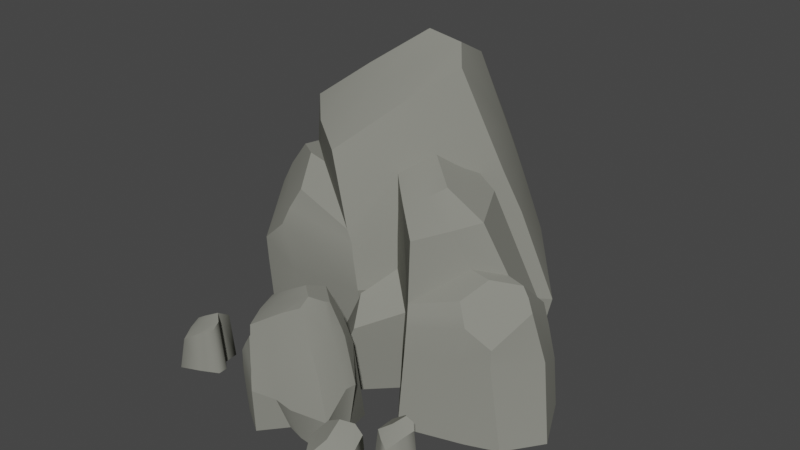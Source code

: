 # Source: Resource_Rock_1.blend  (saved by Blender 3.0.42; exported with 4.5.12 LTS)
import bpy
from mathutils import Matrix  # noqa: F401  (used for matrix-valued properties, if any)

bpy.ops.wm.read_factory_settings(use_empty=True)
scene = bpy.context.scene
scene.name = 'Scene'

# ---- collections
col_collection = bpy.data.collections.new('Collection'); scene.collection.children.link(col_collection)

# ---- materials (node trees are filled in below, after node groups)
mat_stone = bpy.data.materials.new('Stone')
mat_stone.alpha_threshold = 0.0
mat_stone.use_transparent_shadow = False
mat_stone.diffuse_color = (0.2444, 0.2462, 0.2155, 1.0)
mat_stone.roughness = 0.5

# ---- material node trees

# ---- world
world_world = bpy.data.worlds.new('World'); scene.world = world_world
world_world.use_nodes = True; world_world.node_tree.nodes.clear()
_N = world_world.node_tree.nodes; _L = world_world.node_tree.links
n0 = _N.new('ShaderNodeOutputWorld'); n0.name = 'World Output'; n0.location = (300, 300)
n1 = _N.new('ShaderNodeBackground'); n1.name = 'Background'; n1.location = (10, 300)
n1.inputs[0].default_value = (0.05088, 0.05088, 0.05088, 1.0)
_L.new(n1.outputs[0], n0.inputs[0])
n0.is_active_output = True
world_world.color = (0.05088, 0.05088, 0.05088)
world_world.use_sun_shadow = False
world_world.sun_shadow_jitter_overblur = 0.0

# ---- meshes
me_cube_008 = bpy.data.meshes.new('Cube.008')
me_cube_008.from_pydata([(0.154, -0.1549, -0.00322), (0.1507, -0.1219, 0.3115), (0.01413, 0.008356, -0.00322), (0.04021, -0.01972, 0.3649), (0.2451, 0.1174, -0.00322), (0.1701, 0.06106, 0.3331), (0.07096, 0.08701, -0.00322), (0.2868, -0.003597, -0.00322), (0.2132, -0.02608, 0.3251), (0.1446, -0.0168, -0.00322), (0.09418, -0.0715, 0.3393), (0.1935, 0.1423, -0.00322), (0.1429, -0.02408, 0.3608), (0.1803, 0.04374, -0.00322), (0.1549, -0.1316, 0.2114), (0.0291, -0.0112, 0.297), (0.2443, 0.08809, 0.1546), (0.2539, -0.01419, 0.2447), (0.04095, 0.07004, 0.2275), (0.1753, 0.09015, 0.2368), (0.1054, -0.07926, 0.2824), (0.07799, 0.1302, -0.00322), (0.1012, 0.1704, -0.00322), (0.09189, 0.1042, 0.2844), (0.05921, 0.1035, 0.2562), (0.06161, 0.05999, 0.3448), (0.1094, 0.07814, 0.3589), (0.0856, 0.02113, 0.3858), (0.0568, 0.03856, 0.3565), (0.04961, 0.005991, 0.3781), (0.2282, -0.1005, 0.2299), (0.2795, -0.01125, 0.2351), (0.3118, 0.05498, -0.00322), (0.3572, -0.04013, -0.00322), (0.3286, -0.01506, 0.1206), (0.3013, 0.05829, 0.07985), (-0.02818, 0.02113, 0.03386), (0.2487, 0.1047, 0.0787), (0.0176, 0.09982, 0.0983), (0.1875, 0.1248, 0.1111), (0.1037, -0.08072, 0.105), (0.1562, -0.1417, 0.1278), (0.09172, 0.1429, 0.1742), (0.0477, 0.1303, 0.08933), (0.249, -0.1156, 0.1981), (0.1558, -0.1362, 0.172), (0.06344, 0.109, 0.207), (0.3036, -0.01991, 0.2002), (-0.0009571, 0.02001, 0.1715), (0.2477, 0.09615, 0.1192), (0.02955, 0.08954, 0.1705), (0.1817, 0.1083, 0.1779), (0.1109, -0.08439, 0.1565), (0.0912, 0.1232, 0.2323), (0.2892, 0.05336, 0.1399), (0.3122, -0.1028, -0.00322), (0.2596, -0.1233, -0.00322), (0.242, -0.1168, 0.1373), (0.2879, -0.102, 0.1385), (0.1854, -0.07099, 0.3189), (0.1245, -0.05238, 0.3476), (0.2425, -0.04833, 0.248), (0.2078, -0.04696, 0.2529), (0.2868, -0.09914, 0.1666), (-0.02878, -0.03997, -0.00322), (0.03341, -0.126, -0.00322), (-0.05962, -0.05938, 0.03353), (0.03728, -0.145, 0.09119), (-0.01978, -0.02058, 0.1624), (0.05065, -0.1388, 0.1287), (0.07199, -0.05068, 0.3492), (0.08011, -0.005145, -0.00322), (0.06664, -0.0456, 0.3017), (0.05092, -0.03621, 0.2127), (0.001396, -0.08167, -0.00322), (-0.01544, -0.1029, 0.06323), (0.02423, -0.08672, 0.1773), (0.2386, -0.1078, 0.2144), (0.1554, -0.1338, 0.1923), (0.06126, 0.1062, 0.2323), (0.2915, -0.01391, 0.2195), (0.0121, 0.005023, 0.2403), (0.2446, 0.09054, 0.1458), (0.03422, 0.08019, 0.2002), (0.1785, 0.09924, 0.2083), (0.1083, -0.0807, 0.2254), (0.09156, 0.1133, 0.2589), (0.2644, -0.0719, 0.2097), (0.05934, -0.04111, 0.2598), (0.2782, 0.05238, 0.1766), (-0.2093, 0.1253, 0.248), (0.1027, 0.02706, 0.3538), (-0.1684, -0.05921, 0.2718), (0.005331, 0.2522, 0.3841), (0.06497, -0.02454, 0.3021), (-0.09813, 0.2106, 0.3004), (0.1172, 0.1974, 0.3407), (-0.1639, 0.1865, 0.2147), (0.1563, 0.1048, 0.3471), (-0.2271, 0.01488, 0.284), (0.07263, 0.2406, 0.355), (0.01387, -0.09913, 0.2526), (-0.1222, -0.0981, 0.2727), (0.1394, 0.04286, 0.139), (0.1292, 0.03838, 0.2524), (0.08497, 0.02218, 0.4042), (0.04283, 0.1865, -0.006228), (0.1275, 0.09009, -0.007608), (0.05448, 0.01522, 0.4805), (-0.1844, -0.0964, 0.1967), (-0.1105, -0.02568, 0.3332), (-0.1437, -0.02259, 0.3385), (-0.02504, 0.002623, 0.4768), (-0.09848, -0.04358, 0.4142), (-0.177, -0.1004, 0.1583), (-0.1045, -0.1079, 0.1655), (-0.106, -0.08837, -0.007903), (-0.184, -0.08034, -0.00708), (-0.2203, 0.123, 0.1856), (0.01011, 0.2633, 0.3527), (0.07644, -0.02296, 0.2267), (-0.09669, 0.2202, 0.2643), (0.1315, 0.213, 0.2811), (-0.1655, 0.193, 0.1786), (0.1818, 0.1241, 0.2757), (-0.2387, 0.003624, 0.2497), (0.08246, 0.2457, 0.3258), (0.01764, -0.1006, 0.2263), (-0.1291, -0.1105, 0.2445), (0.1212, 0.271, 0.1851), (0.01955, 0.2855, 0.2854), (0.02672, -0.1014, 0.1727), (0.09367, -0.009912, 0.1643), (-0.09339, 0.2398, 0.1878), (0.1543, 0.2304, 0.1946), (-0.1614, 0.2054, 0.1324), (0.2343, 0.1508, 0.1204), (-0.224, 0.1315, 0.1119), (-0.256, 0.01417, 0.1426), (-0.2617, -0.008685, -0.005818), (-0.2109, 0.1297, -0.005514), (-0.2079, 0.02904, 0.3202), (-0.1093, -0.08389, 0.3038), (0.06475, 0.1071, 0.5396), (0.06339, 0.1629, 0.5102), (-0.0001197, 0.1098, 0.5486), (-0.03654, 0.1898, 0.5103), (0.0491, 0.1876, 0.4944), (0.06716, 0.2306, 0.384), (0.0006367, 0.2409, 0.4156), (0.03199, 0.3274, -0.005384), (0.1071, 0.2541, -0.005562), (0.05362, -0.02404, 0.3689), (-0.09941, 0.2012, 0.3349), (0.1061, 0.1867, 0.3828), (-0.1782, 0.03209, 0.3336), (-0.1635, 0.1801, 0.2349), (0.1324, 0.0889, 0.4155), (0.005263, -0.0999, 0.2752), (-0.02923, 0.1439, -0.00664), (-0.06184, 0.03499, 0.4975), (-0.07219, 0.2725, -0.005384), (0.03428, -0.01371, 0.4605), (0.04532, 0.06625, -0.007743), (-0.1535, 0.01361, 0.4293), (-0.1506, 0.05793, -0.006646), (0.1084, 0.2237, -0.005854), (-0.1161, 0.1497, 0.4608), (-0.1467, 0.2236, -0.005399), (0.09267, 0.07214, 0.5132), (0.215, 0.1282, -0.007032), (-0.02927, -0.09251, 0.3974), (0.04374, -0.09391, -0.008088), (-0.008033, -0.3046, -0.001823), (-0.03496, -0.2777, 0.1692), (0.0975, -0.2763, -0.001897), (0.04831, -0.2522, 0.2185), (-0.004639, -0.1552, -0.002444), (-0.004912, -0.1759, 0.2004), (0.09152, -0.2222, -0.002167), (-0.04498, -0.2206, -0.002216), (-0.05223, -0.2124, 0.1854), (0.02673, -0.2637, -0.002), (0.006658, -0.2667, 0.1961), (0.03843, -0.1577, -0.002453), (-0.01404, -0.2263, 0.2124), (0.01967, -0.222, -0.002216), (-0.02371, -0.2923, 0.1128), (0.06606, -0.2573, 0.1776), (-0.0201, -0.162, 0.1099), (-0.05929, -0.2038, 0.1478), (0.08209, -0.2204, 0.1665), (0.01201, -0.1671, 0.1511), (0.01052, -0.2762, 0.1565), (0.1008, -0.2097, -0.0022), (0.0947, -0.1649, -0.002389), (0.05919, -0.176, 0.1829), (0.07994, -0.1967, 0.1687), (0.06261, -0.2031, 0.2121), (0.03364, -0.1808, 0.2194), (0.02618, -0.216, 0.2336), (0.06125, -0.2145, 0.2179), (0.04763, -0.2332, 0.2297), (-0.06014, -0.2594, 0.1284), (-0.07107, -0.1976, 0.1423), (-0.055, -0.173, -0.002388), (-0.1027, -0.2054, -0.002128), (-0.09591, -0.1967, 0.06475), (-0.05886, -0.1664, 0.05343), (0.1122, -0.2703, 0.05033), (-0.0146, -0.1564, 0.06367), (0.1107, -0.224, 0.08694), (0.02217, -0.1607, 0.0889), (0.0259, -0.2899, 0.06501), (-0.01568, -0.301, 0.06788), (0.07768, -0.1703, 0.1305), (0.111, -0.2032, 0.08473), (-0.07188, -0.2656, 0.1015), (-0.01906, -0.2972, 0.09075), (0.08947, -0.1975, 0.145), (-0.08984, -0.2002, 0.1117), (0.09063, -0.2623, 0.1173), (-0.01876, -0.1586, 0.08491), (0.09814, -0.2212, 0.1245), (0.01676, -0.164, 0.1222), (0.01781, -0.2874, 0.09123), (0.06829, -0.1731, 0.1581), (-0.05786, -0.1683, 0.08724), (-0.08274, -0.252, -0.001979), (-0.05502, -0.2739, -0.001923), (-0.06028, -0.2753, 0.06641), (-0.08569, -0.255, 0.06576), (-0.04693, -0.2446, 0.1775), (-0.009538, -0.2464, 0.2033), (-0.05912, -0.2298, 0.1471), (-0.0478, -0.2396, 0.1438), (-0.08872, -0.2497, 0.08283), (0.02087, -0.2619, 0.2046), (0.0588, -0.2727, -0.001954), (0.05686, -0.2229, -0.002218), (0.03294, -0.2678, 0.1725), (0.04989, -0.2798, 0.1036), (0.05206, -0.2858, 0.0551), (-0.06738, -0.2622, 0.1142), (-0.02034, -0.2949, 0.1025), (0.08454, -0.1958, 0.1571), (-0.08232, -0.1983, 0.1267), (0.07808, -0.2596, 0.1488), (-0.01904, -0.1603, 0.101), (0.08882, -0.2209, 0.1493), (0.01431, -0.1656, 0.1372), (0.01403, -0.2817, 0.1254), (0.0637, -0.1745, 0.1706), (-0.07626, -0.2387, 0.1168), (0.03991, -0.272, 0.1504), (-0.05119, -0.1684, 0.1148), (0.2131, -0.2526, 0.04041), (0.235, -0.2135, 0.06372), (0.1844, -0.2034, 0.05521), (0.1814, -0.2328, 0.05202), (0.2249, -0.2336, 0.05373), (0.202, -0.2239, 0.06671), (0.201, -0.1917, 0.06385), (0.2132, -0.2059, 0.0762), (0.2276, -0.2059, 0.07115), (0.1959, -0.2436, 0.04678), (0.2112, -0.2306, 0.06031), (0.2284, -0.2267, 0.05775), (0.2388, -0.2103, -0.001774), (0.2319, -0.2269, -0.001774), (0.2157, -0.2603, -0.001774), (0.1948, -0.2495, -0.001774), (0.2119, -0.2317, -0.001774), (0.2282, -0.2356, -0.001774), (0.1791, -0.202, -0.001774), (0.1772, -0.2368, -0.001774), (0.2005, -0.2234, -0.001774), (0.1979, -0.1864, -0.001774), (0.2296, -0.2007, -0.001774), (0.2126, -0.2006, -0.001774), (0.212, -0.3539, 0.04662), (0.1995, -0.2867, 0.08221), (0.1302, -0.3242, 0.06922), (0.1554, -0.3615, 0.06435), (0.2072, -0.3201, 0.06696), (0.1709, -0.3311, 0.08678), (0.1384, -0.2942, 0.08241), (0.1665, -0.299, 0.1013), (0.1834, -0.2849, 0.09356), (0.1829, -0.36, 0.05635), (0.1883, -0.3299, 0.07701), (0.2047, -0.3086, 0.0731), (0.2009, -0.2792, -0.01777), (0.209, -0.3053, -0.01777), (0.2225, -0.3604, -0.01777), (0.1875, -0.3681, -0.01777), (0.1901, -0.3306, -0.01777), (0.213, -0.3192, -0.01777), (0.1226, -0.3276, -0.01777), (0.1543, -0.3704, -0.01777), (0.1687, -0.3319, -0.01777), (0.1295, -0.291, -0.01777), (0.1807, -0.2768, -0.01777), (0.1606, -0.2934, -0.01777), (-0.2388, -0.2481, 0.04368), (-0.1852, -0.2281, 0.07345), (-0.226, -0.1764, 0.06258), (-0.2532, -0.2025, 0.05851), (-0.2116, -0.2392, 0.06069), (-0.2259, -0.2109, 0.07728), (-0.2002, -0.1788, 0.07362), (-0.2001, -0.2027, 0.08939), (-0.186, -0.2146, 0.08295), (-0.248, -0.225, 0.05182), (-0.2224, -0.2251, 0.0691), (-0.2025, -0.2355, 0.06583), (-0.1788, -0.2282, -0.0102), (-0.1992, -0.2386, -0.0102), (-0.2426, -0.2577, -0.0102), (-0.254, -0.2299, -0.0102), (-0.2227, -0.2267, -0.0102), (-0.21, -0.244, -0.0102), (-0.23, -0.1707, -0.0102), (-0.2607, -0.2029, -0.0102), (-0.2269, -0.2092, -0.0102), (-0.1988, -0.171, -0.0102), (-0.1797, -0.2112, -0.0102), (-0.1963, -0.197, -0.0102)], [], [(72, 70, 3, 15), (19, 5, 16), (62, 59, 1, 14), (13, 11, 4, 7), (60, 10, 1, 59), (5, 12, 8), (9, 13, 7, 0), (16, 5, 8, 17), (23, 26, 5, 19), (15, 3, 29, 28, 18), (27, 29, 60, 12), (14, 1, 10, 20), (89, 31, 80), (78, 14, 20, 85), (81, 15, 18, 83), (63, 44, 57, 58), (78, 77, 30, 14), (84, 19, 16, 82), (86, 23, 19, 84), (26, 27, 12, 5), (88, 72, 15, 81), (42, 22, 21, 43), (27, 28, 29), (27, 26, 25, 28), (18, 28, 25, 24), (25, 26, 23, 24), (78, 45, 44, 77), (17, 62, 61, 31), (4, 32, 33, 7), (33, 34, 58, 55), (87, 61, 30, 77), (83, 18, 24, 79), (41, 57, 44, 45), (49, 82, 89, 54), (6, 38, 43, 21), (53, 42, 43, 46), (36, 2, 64, 66), (22, 42, 39, 11), (11, 39, 37, 4), (2, 36, 38, 6), (0, 41, 40, 9), (32, 35, 34, 33), (86, 53, 46, 79), (38, 50, 46, 43), (0, 56, 57, 41), (48, 36, 66, 68), (42, 53, 51, 39), (39, 51, 49, 37), (36, 48, 50, 38), (41, 45, 52, 40), (35, 54, 47, 34), (80, 31, 61, 87), (55, 58, 57, 56), (4, 37, 35, 32), (12, 60, 59, 8), (17, 8, 59, 62), (34, 47, 63, 58), (74, 75, 66, 64), (75, 76, 68, 66), (71, 9, 65, 74), (9, 40, 67, 65), (73, 48, 68, 76), (40, 52, 69, 67), (52, 73, 76, 69), (2, 71, 74, 64), (67, 69, 76, 75), (65, 67, 75, 74), (85, 20, 72, 88), (20, 10, 70, 72), (60, 29, 3, 70, 10), (30, 61, 62, 14), (52, 85, 88, 73), (47, 80, 87, 63), (37, 49, 54, 35), (23, 86, 79, 24), (50, 83, 79, 46), (63, 87, 77, 44), (73, 88, 81, 48), (53, 86, 84, 51), (51, 84, 82, 49), (48, 81, 83, 50), (45, 78, 85, 52), (54, 89, 80, 47), (7, 33, 55, 56, 0), (31, 89, 82, 16, 17), (127, 120, 94, 101), (149, 148, 100, 93), (119, 121, 95, 93), (125, 109, 92, 99), (122, 126, 100, 96), (94, 91, 105, 152), (135, 137, 118, 123), (118, 125, 99, 90), (160, 164, 113, 112), (123, 118, 90, 97), (142, 158, 110, 111), (117, 116, 115, 114), (131, 132, 120, 127), (93, 95, 153, 149), (99, 92, 111, 141), (136, 134, 122, 124), (93, 100, 126, 119), (120, 104, 91, 94), (137, 138, 125, 118), (172, 163, 132, 131), (107, 103, 132, 163), (150, 161, 133, 130), (172, 131, 115, 116), (170, 166, 134, 136), (101, 158, 142, 102), (130, 133, 121, 119), (121, 123, 97, 95), (96, 100, 148, 154), (119, 126, 129, 130), (134, 129, 126, 122), (91, 98, 157, 105), (149, 153, 167, 146), (112, 162, 108, 169, 143), (146, 167, 160, 145), (107, 170, 136, 103), (155, 110, 113, 164), (104, 124, 98, 91), (141, 155, 156, 97, 90), (131, 127, 128, 115), (98, 96, 154, 157), (154, 148, 147, 144), (155, 141, 111, 110), (145, 144, 147, 146), (147, 148, 149, 146), (101, 102, 128, 127), (145, 143, 144), (139, 117, 114, 138), (166, 151, 129, 134), (112, 113, 171, 162), (109, 128, 102, 92), (152, 105, 108, 162), (170, 107, 106, 166), (92, 102, 142, 111), (159, 165, 168, 161), (153, 156, 167), (103, 136, 124, 104), (132, 103, 104, 120), (158, 152, 162, 171), (130, 129, 151, 150), (163, 172, 165, 159), (105, 157, 169, 108), (110, 158, 171, 113), (140, 139, 138, 137), (165, 172, 116, 117, 139), (138, 114, 109, 125), (124, 122, 96, 98), (168, 140, 137, 135), (167, 164, 160), (90, 99, 141), (168, 165, 139, 140), (161, 168, 135, 133), (101, 94, 152, 158), (95, 97, 156, 153), (157, 154, 144, 143, 169), (156, 155, 164, 167), (107, 163, 159, 106), (145, 160, 112, 143), (109, 114, 115, 128), (166, 106, 159, 161, 150, 151), (133, 135, 123, 121), (240, 188, 176, 237), (192, 189, 178), (235, 187, 174, 232), (186, 180, 177, 184), (233, 232, 174, 183), (178, 181, 185), (182, 173, 180, 186), (189, 190, 181, 178), (238, 182, 186, 239), (196, 192, 178, 199), (188, 191, 201, 202, 176), (200, 185, 233, 202), (187, 193, 183, 174), (255, 246, 204), (179, 239, 186, 184, 195, 194), (244, 251, 193, 187), (247, 249, 191, 188), (236, 231, 230, 217), (244, 187, 203, 243), (250, 248, 189, 192), (252, 250, 192, 196), (199, 178, 185, 200), (254, 247, 188, 240), (215, 216, 194, 195), (200, 202, 201), (200, 201, 198, 199), (191, 197, 198, 201), (198, 197, 196, 199), (244, 243, 217, 218), (190, 204, 234, 235), (177, 180, 206, 205), (206, 228, 231, 207), (253, 243, 203, 234), (249, 245, 197, 191), (214, 218, 217, 230), (222, 227, 255, 248), (179, 194, 216, 211), (226, 219, 216, 215), (238, 242, 213, 182), (195, 184, 212, 215), (184, 177, 210, 212), (175, 179, 211, 209), (173, 182, 213, 214), (205, 206, 207, 208), (252, 245, 219, 226), (211, 216, 219, 223), (173, 214, 230, 229), (215, 212, 224, 226), (212, 210, 222, 224), (209, 211, 223, 221), (214, 213, 225, 218), (208, 207, 220, 227), (246, 253, 234, 204), (228, 229, 230, 231), (177, 205, 208, 210), (185, 181, 232, 233), (190, 235, 232, 181), (207, 231, 236, 220), (213, 242, 241, 225), (242, 209, 221, 241), (251, 254, 240, 193), (175, 238, 239, 179), (193, 240, 237, 183), (233, 183, 237, 176, 202), (203, 187, 235, 234), (225, 241, 254, 251), (220, 236, 253, 246), (210, 208, 227, 222), (196, 197, 245, 252), (223, 219, 245, 249), (236, 217, 243, 253), (241, 221, 247, 254), (226, 224, 250, 252), (224, 222, 248, 250), (221, 223, 249, 247), (218, 225, 251, 244), (227, 220, 246, 255), (180, 173, 229, 228, 206), (204, 190, 189, 248, 255), (238, 175, 209, 242), (13, 6, 21, 22, 11), (9, 71, 2, 6, 13), (266, 265, 256, 260), (258, 259, 261), (263, 261, 266, 264), (262, 258, 261, 263), (261, 259, 265, 266), (266, 260, 267, 257, 264), (272, 273, 270, 271), (274, 276, 275), (279, 278, 272, 276), (277, 279, 276, 274), (276, 272, 271, 275), (272, 278, 268, 269, 273), (258, 274, 275, 259), (257, 268, 278, 264), (260, 273, 269, 267), (264, 278, 279, 263), (256, 270, 273, 260), (267, 269, 268, 257), (263, 279, 277, 262), (265, 271, 270, 256), (262, 277, 274, 258), (259, 275, 271, 265), (290, 289, 280, 284), (282, 283, 285), (287, 285, 290, 288), (286, 282, 285, 287), (285, 283, 289, 290), (290, 284, 291, 281, 288), (296, 297, 294, 295), (298, 300, 299), (303, 302, 296, 300), (301, 303, 300, 298), (300, 296, 295, 299), (296, 302, 292, 293, 297), (282, 298, 299, 283), (281, 292, 302, 288), (284, 297, 293, 291), (288, 302, 303, 287), (280, 294, 297, 284), (291, 293, 292, 281), (287, 303, 301, 286), (289, 295, 294, 280), (286, 301, 298, 282), (283, 299, 295, 289), (314, 313, 304, 308), (306, 307, 309), (311, 309, 314, 312), (310, 306, 309, 311), (309, 307, 313, 314), (314, 308, 315, 305, 312), (320, 321, 318, 319), (322, 324, 323), (327, 326, 320, 324), (325, 327, 324, 322), (324, 320, 319, 323), (320, 326, 316, 317, 321), (306, 322, 323, 307), (305, 316, 326, 312), (308, 321, 317, 315), (312, 326, 327, 311), (304, 318, 321, 308), (315, 317, 316, 305), (311, 327, 325, 310), (313, 319, 318, 304), (310, 325, 322, 306), (307, 323, 319, 313)])
me_cube_008.polygons.foreach_set('use_smooth', [True] * 313)
_k = set([(0, 9), (0, 41), (0, 56), (1, 10), (1, 14), (1, 59), (2, 6), (2, 64), (2, 71), (3, 15), (3, 29), (3, 70), (4, 11), (4, 32), (4, 37), (5, 8), (5, 16), (5, 26), (8, 12), (8, 17), (8, 59), (9, 13), (9, 40), (9, 65), (9, 71), (10, 70), (11, 13), (12, 27), (12, 60), (14, 30), (14, 62), (14, 78), (15, 81), (16, 17), (16, 82), (17, 31), (17, 62), (21, 22), (21, 43), (22, 42), (23, 24), (23, 26), (23, 86), (24, 25), (24, 79), (25, 26), (25, 28), (26, 27), (27, 29), (28, 29), (30, 61), (30, 77), (31, 61), (31, 80), (31, 89), (32, 33), (32, 35), (33, 34), (33, 55), (34, 47), (35, 54), (36, 38), (36, 66), (37, 49), (38, 43), (38, 50), (40, 41), (40, 52), (41, 45), (42, 53), (44, 63), (44, 77), (45, 78), (46, 79), (47, 63), (47, 80), (48, 68), (48, 73), (48, 81), (49, 82), (50, 83), (52, 69), (52, 73), (53, 86), (54, 89), (55, 56), (55, 58), (58, 63), (61, 62), (64, 66), (64, 74), (65, 67), (65, 74), (66, 68), (66, 75), (67, 69), (67, 75), (68, 76), (69, 76), (73, 76), (79, 83), (82, 89), (90, 97), (90, 118), (90, 141), (93, 119), (93, 149), (97, 123), (97, 156), (98, 124), (98, 157), (99, 125), (99, 141), (100, 126), (100, 148), (101, 127), (101, 158), (102, 128), (102, 142), (103, 132), (103, 136), (106, 159), (106, 166), (107, 163), (107, 170), (108, 162), (108, 169), (109, 114), (109, 125), (109, 128), (110, 111), (110, 155), (110, 158), (111, 141), (111, 142), (113, 164), (113, 171), (114, 117), (116, 117), (116, 172), (117, 139), (118, 137), (119, 130), (123, 135), (124, 136), (125, 138), (126, 129), (127, 131), (129, 134), (129, 151), (130, 150), (131, 132), (131, 172), (132, 163), (134, 136), (135, 168), (136, 170), (137, 140), (138, 139), (139, 140), (140, 168), (141, 155), (142, 158), (143, 144), (143, 145), (143, 169), (144, 147), (145, 146), (145, 160), (146, 147), (146, 149), (146, 167), (147, 148), (150, 151), (150, 161), (151, 166), (155, 156), (155, 164), (156, 167), (157, 169), (158, 171), (159, 161), (159, 163), (159, 165), (160, 164), (161, 168), (162, 171), (163, 172), (164, 167), (165, 168), (165, 172), (166, 170), (173, 180), (173, 182), (173, 214), (173, 229), (174, 183), (174, 187), (174, 232), (175, 179), (175, 209), (175, 238), (176, 188), (176, 202), (176, 237), (177, 180), (177, 184), (177, 205), (177, 210), (178, 181), (178, 189), (178, 199), (179, 194), (179, 239), (180, 186), (181, 185), (181, 190), (181, 232), (182, 186), (182, 213), (182, 238), (183, 237), (184, 186), (184, 195), (185, 200), (186, 239), (187, 203), (187, 235), (187, 244), (188, 247), (189, 190), (189, 248), (190, 204), (190, 235), (194, 195), (194, 216), (195, 215), (196, 199), (196, 252), (197, 198), (197, 245), (198, 199), (198, 201), (199, 200), (200, 202), (201, 202), (203, 234), (203, 243), (204, 234), (204, 246), (204, 255), (205, 206), (205, 208), (206, 207), (206, 228), (207, 220), (208, 227), (209, 211), (209, 221), (209, 242), (210, 222), (211, 216), (213, 214), (213, 242), (214, 218), (215, 226), (216, 219), (217, 236), (217, 243), (218, 244), (219, 245), (220, 236), (220, 246), (221, 247), (222, 248), (226, 252), (227, 255), (228, 229), (228, 231), (231, 236), (234, 235), (248, 255), (256, 260), (256, 265), (257, 264), (257, 267), (258, 259), (258, 262), (259, 261), (259, 265), (259, 275), (260, 267), (261, 263), (262, 263), (263, 264), (263, 279), (268, 269), (268, 278), (269, 273), (270, 271), (270, 273), (271, 275), (274, 275), (274, 277), (275, 276), (276, 279), (277, 279), (278, 279), (280, 284), (280, 289), (281, 288), (281, 291), (282, 283), (282, 286), (283, 285), (283, 289), (283, 299), (284, 291), (285, 287), (286, 287), (287, 288), (287, 303), (292, 293), (292, 302), (293, 297), (294, 295), (294, 297), (295, 299), (298, 299), (298, 301), (299, 300), (300, 303), (301, 303), (302, 303), (304, 308), (304, 313), (305, 312), (305, 315), (306, 307), (306, 310), (307, 309), (307, 313), (307, 323), (308, 315), (309, 311), (310, 311), (311, 312), (311, 327), (316, 317), (316, 326), (317, 321), (318, 319), (318, 321), (319, 323), (322, 323), (322, 325), (323, 324), (324, 327), (325, 327), (326, 327)])
me_cube_008.attributes.new('sharp_edge', 'BOOLEAN', 'EDGE').data.foreach_set('value', [ (min(e.vertices), max(e.vertices)) in _k for e in me_cube_008.edges])
_uv = me_cube_008.uv_layers.new(name='UVMap')
_uv.uv.foreach_set('vector', [0.7003, 0.6471, 0.6805, 0.6593, 0.666, 0.6469, 0.6916, 0.6285, 0.114, 0.5601, 0.0925, 0.5947, 0.1049, 0.5209, 0.726, 0.7172, 0.7016, 0.7046, 0.7133, 0.6855, 0.7542, 0.6834, 0.1547, 0.4484, 0.1538, 0.4863, 0.1335, 0.481, 0.1102, 0.4413, 0.6831, 0.6818, 0.6901, 0.6684, 0.7133, 0.6855, 0.7016, 0.7046, 0.0925, 0.5947, 0.06762, 0.6174, 0.05474, 0.5823, 0.3167, 0.8089, 0.2918, 0.8084, 0.2879, 0.7563, 0.3395, 0.7788, 0.1049, 0.5209, 0.0925, 0.5947, 0.05474, 0.5823, 0.05965, 0.5422, 0.1364, 0.5951, 0.112, 0.6156, 0.0925, 0.5947, 0.114, 0.5601, 0.6916, 0.6285, 0.666, 0.6469, 0.6545, 0.6489, 0.6504, 0.6332, 0.6955, 0.5916, 0.6486, 0.6648, 0.6545, 0.6489, 0.6831, 0.6818, 0.6713, 0.6909, 0.7542, 0.6834, 0.7133, 0.6855, 0.6901, 0.6684, 0.7179, 0.6613, 0.08407, 0.5172, 0.05632, 0.5307, 0.05574, 0.5225, 0.761, 0.682, 0.7542, 0.6834, 0.7179, 0.6613, 0.7416, 0.6579, 0.7118, 0.6119, 0.6916, 0.6285, 0.6955, 0.5916, 0.7035, 0.5839, 0.7687, 0.7343, 0.7622, 0.7192, 0.7818, 0.7136, 0.7785, 0.7356, 0.761, 0.682, 0.7557, 0.7171, 0.7491, 0.7153, 0.7542, 0.6834, 0.1194, 0.5503, 0.114, 0.5601, 0.1049, 0.5209, 0.1068, 0.5184, 0.1428, 0.5864, 0.1364, 0.5951, 0.114, 0.5601, 0.1194, 0.5503, 0.112, 0.6156, 0.1005, 0.6373, 0.06762, 0.6174, 0.0925, 0.5947, 0.7177, 0.6376, 0.7003, 0.6471, 0.6916, 0.6285, 0.7118, 0.6119, 0.16, 0.5576, 0.1797, 0.5102, 0.1967, 0.5064, 0.1922, 0.5394, 0.1005, 0.6373, 0.1222, 0.6369, 0.1127, 0.6497, 0.1005, 0.6373, 0.112, 0.6156, 0.128, 0.6277, 0.1222, 0.6369, 0.6955, 0.5916, 0.6504, 0.6332, 0.6486, 0.624, 0.6717, 0.5889, 0.128, 0.6277, 0.112, 0.6156, 0.1364, 0.5951, 0.155, 0.5944, 0.761, 0.682, 0.7679, 0.681, 0.7622, 0.7192, 0.7557, 0.7171, 0.7227, 0.7394, 0.726, 0.7172, 0.7319, 0.7291, 0.7269, 0.7495, 0.1335, 0.481, 0.1062, 0.4665, 0.07473, 0.4483, 0.1102, 0.4413, 0.2935, 0.7219, 0.3195, 0.694, 0.3496, 0.7212, 0.3188, 0.7357, 0.7501, 0.732, 0.7319, 0.7291, 0.7491, 0.7153, 0.7557, 0.7171, 0.7035, 0.5839, 0.6955, 0.5916, 0.6717, 0.5889, 0.6802, 0.5822, 0.7818, 0.6797, 0.7818, 0.7136, 0.7622, 0.7192, 0.7679, 0.681, 0.1111, 0.5108, 0.1068, 0.5184, 0.08407, 0.5172, 0.08773, 0.5046, 0.303, 0.8723, 0.3241, 0.9076, 0.3087, 0.9113, 0.2922, 0.8871, 0.149, 0.5771, 0.16, 0.5576, 0.1922, 0.5394, 0.1674, 0.5752, 0.3439, 0.8771, 0.3334, 0.8582, 0.3507, 0.8585, 0.364, 0.8686, 0.1797, 0.5102, 0.16, 0.5576, 0.1357, 0.5208, 0.1538, 0.4863, 0.1538, 0.4863, 0.1357, 0.5208, 0.1186, 0.5005, 0.1335, 0.481, 0.3334, 0.8582, 0.3439, 0.8771, 0.3241, 0.9076, 0.303, 0.8723, 0.3395, 0.7788, 0.3711, 0.7754, 0.366, 0.7995, 0.3167, 0.8089, 0.1062, 0.4665, 0.09597, 0.4872, 0.06576, 0.4834, 0.07473, 0.4483, 0.1428, 0.5864, 0.149, 0.5771, 0.1674, 0.5752, 0.1611, 0.5845, 0.2038, 0.5497, 0.1892, 0.5699, 0.1674, 0.5752, 0.1922, 0.5394, 0.3395, 0.7788, 0.3291, 0.7517, 0.3597, 0.7411, 0.3711, 0.7754, 0.7327, 0.5955, 0.7652, 0.5663, 0.785, 0.5834, 0.7477, 0.5993, 0.16, 0.5576, 0.149, 0.5771, 0.1249, 0.5405, 0.1357, 0.5208, 0.1357, 0.5208, 0.1249, 0.5405, 0.1111, 0.5108, 0.1186, 0.5005, 0.7652, 0.5663, 0.7327, 0.5955, 0.7115, 0.5764, 0.7289, 0.5609, 0.7818, 0.6797, 0.7679, 0.681, 0.7667, 0.6548, 0.7828, 0.6525, 0.09597, 0.4872, 0.08773, 0.5046, 0.05474, 0.5129, 0.06576, 0.4834, 0.7337, 0.7535, 0.7269, 0.7495, 0.7319, 0.7291, 0.7501, 0.732, 0.3188, 0.7357, 0.3496, 0.7212, 0.3597, 0.7411, 0.3291, 0.7517, 0.1335, 0.481, 0.1186, 0.5005, 0.09597, 0.4872, 0.1062, 0.4665, 0.6713, 0.6909, 0.6831, 0.6818, 0.7016, 0.7046, 0.6888, 0.7217, 0.7227, 0.7394, 0.6888, 0.7217, 0.7016, 0.7046, 0.726, 0.7172, 0.7675, 0.7698, 0.7423, 0.7565, 0.7687, 0.7343, 0.7785, 0.7356, 0.3542, 0.8449, 0.3764, 0.8485, 0.364, 0.8686, 0.3507, 0.8585, 0.7872, 0.6052, 0.7567, 0.6229, 0.7477, 0.5993, 0.785, 0.5834, 0.3264, 0.8337, 0.3167, 0.8089, 0.3566, 0.8305, 0.3542, 0.8449, 0.3167, 0.8089, 0.366, 0.7995, 0.3822, 0.8248, 0.3566, 0.8305, 0.7348, 0.6283, 0.7327, 0.5955, 0.7477, 0.5993, 0.7567, 0.6229, 0.7828, 0.6525, 0.7667, 0.6548, 0.778, 0.6337, 0.788, 0.6297, 0.7667, 0.6548, 0.7348, 0.6283, 0.7567, 0.6229, 0.778, 0.6337, 0.3334, 0.8582, 0.3264, 0.8337, 0.3542, 0.8449, 0.3507, 0.8585, 0.788, 0.6297, 0.778, 0.6337, 0.7567, 0.6229, 0.7872, 0.6052, 0.3566, 0.8305, 0.3822, 0.8248, 0.3764, 0.8485, 0.3542, 0.8449, 0.7416, 0.6579, 0.7179, 0.6613, 0.7003, 0.6471, 0.7177, 0.6376, 0.7179, 0.6613, 0.6901, 0.6684, 0.6805, 0.6593, 0.7003, 0.6471, 0.6831, 0.6818, 0.6545, 0.6489, 0.666, 0.6469, 0.6805, 0.6593, 0.6901, 0.6684, 0.7491, 0.7153, 0.7319, 0.7291, 0.726, 0.7172, 0.7542, 0.6834, 0.7667, 0.6548, 0.7416, 0.6579, 0.7177, 0.6376, 0.7348, 0.6283, 0.7423, 0.7565, 0.7337, 0.7535, 0.7501, 0.732, 0.7687, 0.7343, 0.1186, 0.5005, 0.1111, 0.5108, 0.08773, 0.5046, 0.09597, 0.4872, 0.1364, 0.5951, 0.1428, 0.5864, 0.1611, 0.5845, 0.155, 0.5944, 0.1892, 0.5699, 0.1835, 0.5797, 0.1611, 0.5845, 0.1674, 0.5752, 0.7687, 0.7343, 0.7501, 0.732, 0.7557, 0.7171, 0.7622, 0.7192, 0.7348, 0.6283, 0.7177, 0.6376, 0.7118, 0.6119, 0.7327, 0.5955, 0.149, 0.5771, 0.1428, 0.5864, 0.1194, 0.5503, 0.1249, 0.5405, 0.1249, 0.5405, 0.1194, 0.5503, 0.1068, 0.5184, 0.1111, 0.5108, 0.7327, 0.5955, 0.7118, 0.6119, 0.7035, 0.5839, 0.7115, 0.5764, 0.7679, 0.681, 0.761, 0.682, 0.7416, 0.6579, 0.7667, 0.6548, 0.08773, 0.5046, 0.08407, 0.5172, 0.05574, 0.5225, 0.05474, 0.5129, 0.2879, 0.7563, 0.2935, 0.7219, 0.3188, 0.7357, 0.3291, 0.7517, 0.3395, 0.7788, 0.05632, 0.5307, 0.08407, 0.5172, 0.1068, 0.5184, 0.1049, 0.5209, 0.05965, 0.5422, 0.8596, 0.1577, 0.8447, 0.1671, 0.8368, 0.1505, 0.8576, 0.153, 0.7586, 0.1472, 0.7692, 0.1561, 0.7698, 0.1634, 0.7592, 0.1557, 0.08852, 0.8768, 0.08839, 0.9088, 0.08123, 0.9044, 0.08111, 0.873, 0.05502, 0.9493, 0.03907, 0.966, 0.03767, 0.9525, 0.05313, 0.9435, 0.7851, 0.1792, 0.7718, 0.1705, 0.7698, 0.1634, 0.7828, 0.1648, 0.8368, 0.1505, 0.8154, 0.1467, 0.8115, 0.1328, 0.8291, 0.134, 0.09985, 0.9378, 0.08821, 0.9549, 0.07776, 0.9454, 0.09101, 0.9332, 0.07776, 0.9454, 0.05502, 0.9493, 0.05313, 0.9435, 0.07133, 0.9384, 0.02358, 0.8873, 0.03201, 0.9088, 0.01838, 0.9119, 0.01272, 0.8893, 0.09101, 0.9332, 0.07776, 0.9454, 0.07133, 0.9384, 0.08523, 0.9295, 0.02622, 0.9504, 0.003569, 0.952, 0.02821, 0.9325, 0.03632, 0.9386, 0.05036, 0.9956, 0.03133, 0.998, 0.02542, 0.9748, 0.03991, 0.973, 0.8636, 0.167, 0.8472, 0.1788, 0.8447, 0.1671, 0.8596, 0.1577, 0.08111, 0.873, 0.08123, 0.9044, 0.07412, 0.9001, 0.07361, 0.8693, 0.05313, 0.9435, 0.03767, 0.9525, 0.03632, 0.9386, 0.05118, 0.9386, 0.8136, 0.2066, 0.7892, 0.1959, 0.7851, 0.1792, 0.8051, 0.1769, 0.7592, 0.1557, 0.7698, 0.1634, 0.7718, 0.1705, 0.7599, 0.164, 0.8447, 0.1671, 0.8248, 0.172, 0.8154, 0.1467, 0.8368, 0.1505, 0.08821, 0.9549, 0.06614, 0.9654, 0.05502, 0.9493, 0.07776, 0.9454, 0.8757, 0.1838, 0.8583, 0.2097, 0.8472, 0.1788, 0.8636, 0.167, 0.8423, 0.213, 0.8345, 0.1917, 0.8472, 0.1788, 0.8583, 0.2097, 0.1309, 0.9023, 0.1326, 0.9346, 0.1029, 0.9177, 0.103, 0.8846, 0.00235, 0.9975, 0.001953, 0.9759, 0.02542, 0.9748, 0.03133, 0.998, 0.8164, 0.224, 0.7907, 0.2272, 0.7892, 0.1959, 0.8136, 0.2066, 0.00285, 0.9581, 0.003569, 0.952, 0.02622, 0.9504, 0.0272, 0.9555, 0.103, 0.8846, 0.1029, 0.9177, 0.08839, 0.9088, 0.08852, 0.8768, 0.08839, 0.9088, 0.09101, 0.9332, 0.08523, 0.9295, 0.08123, 0.9044, 0.7828, 0.1648, 0.7698, 0.1634, 0.7692, 0.1561, 0.7808, 0.154, 0.7599, 0.164, 0.7718, 0.1705, 0.7788, 0.1989, 0.761, 0.1806, 0.7892, 0.1959, 0.7788, 0.1989, 0.7718, 0.1705, 0.7851, 0.1792, 0.8154, 0.1467, 0.8009, 0.1582, 0.7967, 0.1397, 0.8115, 0.1328, 0.07361, 0.8693, 0.07412, 0.9001, 0.04831, 0.8867, 0.04854, 0.8643, 0.01272, 0.8893, 0.001953, 0.8862, 0.004493, 0.8749, 0.00812, 0.8581, 0.01729, 0.8549, 0.04854, 0.8643, 0.04831, 0.8867, 0.02358, 0.8873, 0.02789, 0.8615, 0.8423, 0.213, 0.8261, 0.2168, 0.8136, 0.2066, 0.8345, 0.1917, 0.04581, 0.9331, 0.02821, 0.9325, 0.01838, 0.9119, 0.03201, 0.9088, 0.8248, 0.172, 0.8051, 0.1769, 0.8009, 0.1582, 0.8154, 0.1467, 0.05118, 0.9386, 0.04581, 0.9331, 0.08311, 0.9284, 0.08523, 0.9295, 0.07133, 0.9384, 0.001953, 0.9759, 0.002156, 0.964, 0.02856, 0.9605, 0.02542, 0.9748, 0.8009, 0.1582, 0.7828, 0.1648, 0.7808, 0.154, 0.7967, 0.1397, 0.7808, 0.154, 0.7692, 0.1561, 0.7693, 0.1268, 0.774, 0.1223, 0.04581, 0.9331, 0.05118, 0.9386, 0.03632, 0.9386, 0.02821, 0.9325, 0.7696, 0.1085, 0.774, 0.1223, 0.7693, 0.1268, 0.7541, 0.1217, 0.7693, 0.1268, 0.7692, 0.1561, 0.7586, 0.1472, 0.7541, 0.1217, 0.00285, 0.9581, 0.0272, 0.9555, 0.02856, 0.9605, 0.002156, 0.964, 0.7696, 0.1085, 0.7815, 0.1135, 0.774, 0.1223, 0.07521, 0.9871, 0.05036, 0.9956, 0.03991, 0.973, 0.06614, 0.9654, 0.7907, 0.2272, 0.7827, 0.2189, 0.7788, 0.1989, 0.7892, 0.1959, 0.01272, 0.8893, 0.01838, 0.9119, 0.002186, 0.916, 0.001953, 0.8862, 0.03907, 0.966, 0.02856, 0.9605, 0.0272, 0.9555, 0.03767, 0.9525, 0.8291, 0.134, 0.8115, 0.1328, 0.8065, 0.1164, 0.8172, 0.1166, 0.8164, 0.224, 0.8107, 0.2411, 0.7863, 0.2411, 0.7907, 0.2272, 0.03767, 0.9525, 0.0272, 0.9555, 0.02622, 0.9504, 0.03632, 0.9386, 0.7835, 0.2558, 0.7761, 0.2891, 0.7541, 0.2615, 0.757, 0.2442, 0.07412, 0.9001, 0.08311, 0.9284, 0.04831, 0.8867, 0.8345, 0.1917, 0.8136, 0.2066, 0.8051, 0.1769, 0.8248, 0.172, 0.8472, 0.1788, 0.8345, 0.1917, 0.8248, 0.172, 0.8447, 0.1671, 0.8556, 0.1483, 0.8291, 0.134, 0.8172, 0.1166, 0.8433, 0.1181, 0.761, 0.1806, 0.7788, 0.1989, 0.7827, 0.2189, 0.7631, 0.2137, 0.8042, 0.2567, 0.8236, 0.2815, 0.7761, 0.2891, 0.7835, 0.2558, 0.8115, 0.1328, 0.7967, 0.1397, 0.7903, 0.1163, 0.8065, 0.1164, 0.02821, 0.9325, 0.003569, 0.952, 0.002186, 0.916, 0.01838, 0.9119, 0.1006, 0.9671, 0.07521, 0.9871, 0.06614, 0.9654, 0.08821, 0.9549, 0.7761, 0.2891, 0.8236, 0.2815, 0.8037, 0.2991, 0.7911, 0.3084, 0.7696, 0.3111, 0.06614, 0.9654, 0.03991, 0.973, 0.03907, 0.966, 0.05502, 0.9493, 0.8051, 0.1769, 0.7851, 0.1792, 0.7828, 0.1648, 0.8009, 0.1582, 0.118, 0.9455, 0.1006, 0.9671, 0.08821, 0.9549, 0.09985, 0.9378, 0.04831, 0.8867, 0.03201, 0.9088, 0.02358, 0.8873, 0.07133, 0.9384, 0.05313, 0.9435, 0.05118, 0.9386, 0.7541, 0.2615, 0.7761, 0.2891, 0.7696, 0.3111, 0.7568, 0.2864, 0.1326, 0.9346, 0.118, 0.9455, 0.09985, 0.9378, 0.1029, 0.9177, 0.8576, 0.153, 0.8368, 0.1505, 0.8291, 0.134, 0.8556, 0.1483, 0.08123, 0.9044, 0.08523, 0.9295, 0.08311, 0.9284, 0.07412, 0.9001, 0.7967, 0.1397, 0.7808, 0.154, 0.774, 0.1223, 0.7815, 0.1135, 0.7903, 0.1163, 0.08311, 0.9284, 0.04581, 0.9331, 0.03201, 0.9088, 0.04831, 0.8867, 0.8107, 0.2411, 0.8042, 0.2567, 0.7835, 0.2558, 0.7863, 0.2411, 0.02789, 0.8615, 0.02358, 0.8873, 0.01272, 0.8893, 0.01729, 0.8549, 0.03907, 0.966, 0.03991, 0.973, 0.02542, 0.9748, 0.02856, 0.9605, 0.7907, 0.2272, 0.7863, 0.2411, 0.7835, 0.2558, 0.757, 0.2442, 0.7631, 0.2137, 0.7827, 0.2189, 0.1029, 0.9177, 0.09985, 0.9378, 0.09101, 0.9332, 0.08839, 0.9088, 0.8115, 0.1328, 0.7967, 0.1397, 0.7903, 0.1163, 0.8065, 0.1164, 0.07412, 0.9001, 0.08311, 0.9284, 0.04831, 0.8867, 0.02821, 0.9325, 0.003569, 0.952, 0.002186, 0.916, 0.01838, 0.9119, 0.7835, 0.2558, 0.7761, 0.2891, 0.7541, 0.2615, 0.757, 0.2442, 0.01272, 0.8893, 0.01838, 0.9119, 0.002186, 0.916, 0.001953, 0.8862, 0.04831, 0.8867, 0.03201, 0.9088, 0.02358, 0.8873, 0.8042, 0.2567, 0.8236, 0.2815, 0.7761, 0.2891, 0.7835, 0.2558, 0.08311, 0.9284, 0.04581, 0.9331, 0.03201, 0.9088, 0.04831, 0.8867, 0.8107, 0.2411, 0.8042, 0.2567, 0.7835, 0.2558, 0.7863, 0.2411, 0.07361, 0.8693, 0.07412, 0.9001, 0.04831, 0.8867, 0.04854, 0.8643, 0.7967, 0.1397, 0.7808, 0.154, 0.774, 0.1223, 0.7815, 0.1135, 0.7903, 0.1163, 0.02789, 0.8615, 0.02358, 0.8873, 0.01272, 0.8893, 0.01729, 0.8549, 0.8556, 0.1483, 0.8291, 0.134, 0.8172, 0.1166, 0.8433, 0.1181, 0.07133, 0.9384, 0.05313, 0.9435, 0.05118, 0.9386, 0.7907, 0.2272, 0.7863, 0.2411, 0.7835, 0.2558, 0.757, 0.2442, 0.7631, 0.2137, 0.7827, 0.2189, 0.8576, 0.153, 0.8368, 0.1505, 0.8291, 0.134, 0.8556, 0.1483, 0.8009, 0.1582, 0.7828, 0.1648, 0.7808, 0.154, 0.7967, 0.1397, 0.03907, 0.966, 0.03991, 0.973, 0.02542, 0.9748, 0.02856, 0.9605, 0.00285, 0.9581, 0.003569, 0.952, 0.02622, 0.9504, 0.0272, 0.9555, 0.08123, 0.9044, 0.08523, 0.9295, 0.08311, 0.9284, 0.07412, 0.9001, 0.08111, 0.873, 0.08123, 0.9044, 0.07412, 0.9001, 0.07361, 0.8693, 0.04854, 0.8643, 0.04831, 0.8867, 0.02358, 0.8873, 0.02789, 0.8615, 0.8154, 0.1467, 0.8009, 0.1582, 0.7967, 0.1397, 0.8115, 0.1328, 0.761, 0.1806, 0.7788, 0.1989, 0.7827, 0.2189, 0.7631, 0.2137, 0.7696, 0.1085, 0.7815, 0.1135, 0.774, 0.1223, 0.7696, 0.1085, 0.774, 0.1223, 0.7693, 0.1268, 0.7541, 0.1217, 0.7808, 0.154, 0.7692, 0.1561, 0.7693, 0.1268, 0.774, 0.1223, 0.7693, 0.1268, 0.7692, 0.1561, 0.7586, 0.1472, 0.7541, 0.1217, 0.00285, 0.9581, 0.0272, 0.9555, 0.02856, 0.9605, 0.002156, 0.964, 0.04581, 0.9331, 0.05118, 0.9386, 0.03632, 0.9386, 0.02821, 0.9325, 0.7541, 0.2615, 0.7761, 0.2891, 0.7696, 0.3111, 0.7568, 0.2864, 0.07521, 0.9871, 0.05036, 0.9956, 0.03991, 0.973, 0.06614, 0.9654, 0.03767, 0.9525, 0.0272, 0.9555, 0.02622, 0.9504, 0.03632, 0.9386, 0.7828, 0.1648, 0.7698, 0.1634, 0.7692, 0.1561, 0.7808, 0.154, 0.001953, 0.9759, 0.002156, 0.964, 0.02856, 0.9605, 0.02542, 0.9748, 0.09101, 0.9332, 0.07776, 0.9454, 0.07133, 0.9384, 0.08523, 0.9295, 0.7907, 0.2272, 0.7827, 0.2189, 0.7788, 0.1989, 0.7892, 0.1959, 0.7599, 0.164, 0.7718, 0.1705, 0.7788, 0.1989, 0.761, 0.1806, 0.8423, 0.213, 0.8345, 0.1917, 0.8472, 0.1788, 0.8583, 0.2097, 0.1309, 0.9023, 0.1326, 0.9346, 0.1029, 0.9177, 0.103, 0.8846, 0.1326, 0.9346, 0.118, 0.9455, 0.09985, 0.9378, 0.1029, 0.9177, 0.8164, 0.224, 0.7907, 0.2272, 0.7892, 0.1959, 0.8136, 0.2066, 0.8757, 0.1838, 0.8583, 0.2097, 0.8472, 0.1788, 0.8636, 0.167, 0.1006, 0.9671, 0.07521, 0.9871, 0.06614, 0.9654, 0.08821, 0.9549, 0.7592, 0.1557, 0.7698, 0.1634, 0.7718, 0.1705, 0.7599, 0.164, 0.7892, 0.1959, 0.7788, 0.1989, 0.7718, 0.1705, 0.7851, 0.1792, 0.00235, 0.9975, 0.001953, 0.9759, 0.02542, 0.9748, 0.03133, 0.998, 0.103, 0.8846, 0.1029, 0.9177, 0.08839, 0.9088, 0.08852, 0.8768, 0.1029, 0.9177, 0.09985, 0.9378, 0.09101, 0.9332, 0.08839, 0.9088, 0.8136, 0.2066, 0.7892, 0.1959, 0.7851, 0.1792, 0.8051, 0.1769, 0.8636, 0.167, 0.8472, 0.1788, 0.8447, 0.1671, 0.8596, 0.1577, 0.08821, 0.9549, 0.06614, 0.9654, 0.05502, 0.9493, 0.07776, 0.9454, 0.05313, 0.9435, 0.03767, 0.9525, 0.03632, 0.9386, 0.05118, 0.9386, 0.05036, 0.9956, 0.03133, 0.998, 0.02542, 0.9748, 0.03991, 0.973, 0.118, 0.9455, 0.1006, 0.9671, 0.08821, 0.9549, 0.09985, 0.9378, 0.02358, 0.8873, 0.03201, 0.9088, 0.01838, 0.9119, 0.01272, 0.8893, 0.04581, 0.9331, 0.02821, 0.9325, 0.01838, 0.9119, 0.03201, 0.9088, 0.06614, 0.9654, 0.03991, 0.973, 0.03907, 0.966, 0.05502, 0.9493, 0.8472, 0.1788, 0.8345, 0.1917, 0.8248, 0.172, 0.8447, 0.1671, 0.8345, 0.1917, 0.8136, 0.2066, 0.8051, 0.1769, 0.8248, 0.172, 0.8368, 0.1505, 0.8154, 0.1467, 0.8115, 0.1328, 0.8291, 0.134, 0.8164, 0.224, 0.8107, 0.2411, 0.7863, 0.2411, 0.7907, 0.2272, 0.8291, 0.134, 0.8115, 0.1328, 0.8065, 0.1164, 0.8172, 0.1166, 0.01272, 0.8893, 0.001953, 0.8862, 0.004493, 0.8749, 0.00812, 0.8581, 0.01729, 0.8549, 0.02622, 0.9504, 0.003569, 0.952, 0.02821, 0.9325, 0.03632, 0.9386, 0.8447, 0.1671, 0.8248, 0.172, 0.8154, 0.1467, 0.8368, 0.1505, 0.05502, 0.9493, 0.03907, 0.966, 0.03767, 0.9525, 0.05313, 0.9435, 0.09985, 0.9378, 0.08821, 0.9549, 0.07776, 0.9454, 0.09101, 0.9332, 0.7586, 0.1472, 0.7692, 0.1561, 0.7698, 0.1634, 0.7592, 0.1557, 0.7851, 0.1792, 0.7718, 0.1705, 0.7698, 0.1634, 0.7828, 0.1648, 0.03907, 0.966, 0.02856, 0.9605, 0.0272, 0.9555, 0.03767, 0.9525, 0.8248, 0.172, 0.8051, 0.1769, 0.8009, 0.1582, 0.8154, 0.1467, 0.08852, 0.8768, 0.08839, 0.9088, 0.08123, 0.9044, 0.08111, 0.873, 0.08839, 0.9088, 0.09101, 0.9332, 0.08523, 0.9295, 0.08123, 0.9044, 0.8051, 0.1769, 0.7851, 0.1792, 0.7828, 0.1648, 0.8009, 0.1582, 0.8596, 0.1577, 0.8447, 0.1671, 0.8368, 0.1505, 0.8576, 0.153, 0.07776, 0.9454, 0.05502, 0.9493, 0.05313, 0.9435, 0.07133, 0.9384, 0.7761, 0.2891, 0.8236, 0.2815, 0.8037, 0.2991, 0.7911, 0.3084, 0.7696, 0.3111, 0.05118, 0.9386, 0.04581, 0.9331, 0.08311, 0.9284, 0.08523, 0.9295, 0.07133, 0.9384, 0.8423, 0.213, 0.8261, 0.2168, 0.8136, 0.2066, 0.8345, 0.1917, 0.2918, 0.8084, 0.303, 0.8723, 0.2922, 0.8871, 0.1797, 0.5102, 0.1538, 0.4863, 0.3167, 0.8089, 0.3264, 0.8337, 0.3334, 0.8582, 0.303, 0.8723, 0.2918, 0.8084, 0.01272, 0.8893, 0.01838, 0.9119, 0.002186, 0.916, 0.001953, 0.8862, 0.04831, 0.8867, 0.03201, 0.9088, 0.02358, 0.8873, 0.02789, 0.8615, 0.02358, 0.8873, 0.01272, 0.8893, 0.01729, 0.8549, 0.04854, 0.8643, 0.04831, 0.8867, 0.02358, 0.8873, 0.02789, 0.8615, 0.02358, 0.8873, 0.03201, 0.9088, 0.01838, 0.9119, 0.01272, 0.8893, 0.01272, 0.8893, 0.001953, 0.8862, 0.004493, 0.8749, 0.00812, 0.8581, 0.01729, 0.8549, 0.01272, 0.8893, 0.001953, 0.8862, 0.002186, 0.916, 0.01838, 0.9119, 0.04831, 0.8867, 0.02358, 0.8873, 0.03201, 0.9088, 0.02789, 0.8615, 0.01729, 0.8549, 0.01272, 0.8893, 0.02358, 0.8873, 0.04854, 0.8643, 0.02789, 0.8615, 0.02358, 0.8873, 0.04831, 0.8867, 0.02358, 0.8873, 0.01272, 0.8893, 0.01838, 0.9119, 0.03201, 0.9088, 0.01272, 0.8893, 0.01729, 0.8549, 0.00812, 0.8581, 0.004493, 0.8749, 0.001953, 0.8862, 0.04831, 0.8867, 0.04831, 0.8867, 0.03201, 0.9088, 0.03201, 0.9088, 0.00812, 0.8581, 0.00812, 0.8581, 0.01729, 0.8549, 0.01729, 0.8549, 0.001953, 0.8862, 0.001953, 0.8862, 0.004493, 0.8749, 0.004493, 0.8749, 0.01729, 0.8549, 0.01729, 0.8549, 0.02789, 0.8615, 0.02789, 0.8615, 0.002186, 0.916, 0.002186, 0.916, 0.001953, 0.8862, 0.001953, 0.8862, 0.004493, 0.8749, 0.004493, 0.8749, 0.00812, 0.8581, 0.00812, 0.8581, 0.02789, 0.8615, 0.02789, 0.8615, 0.04854, 0.8643, 0.04854, 0.8643, 0.01838, 0.9119, 0.01838, 0.9119, 0.002186, 0.916, 0.002186, 0.916, 0.04854, 0.8643, 0.04854, 0.8643, 0.04831, 0.8867, 0.04831, 0.8867, 0.03201, 0.9088, 0.03201, 0.9088, 0.01838, 0.9119, 0.01838, 0.9119, 0.01272, 0.8893, 0.01838, 0.9119, 0.002186, 0.916, 0.001953, 0.8862, 0.04831, 0.8867, 0.03201, 0.9088, 0.02358, 0.8873, 0.02789, 0.8615, 0.02358, 0.8873, 0.01272, 0.8893, 0.01729, 0.8549, 0.04854, 0.8643, 0.04831, 0.8867, 0.02358, 0.8873, 0.02789, 0.8615, 0.02358, 0.8873, 0.03201, 0.9088, 0.01838, 0.9119, 0.01272, 0.8893, 0.01272, 0.8893, 0.001953, 0.8862, 0.004493, 0.8749, 0.00812, 0.8581, 0.01729, 0.8549, 0.01272, 0.8893, 0.001953, 0.8862, 0.002186, 0.916, 0.01838, 0.9119, 0.04831, 0.8867, 0.02358, 0.8873, 0.03201, 0.9088, 0.02789, 0.8615, 0.01729, 0.8549, 0.01272, 0.8893, 0.02358, 0.8873, 0.04854, 0.8643, 0.02789, 0.8615, 0.02358, 0.8873, 0.04831, 0.8867, 0.02358, 0.8873, 0.01272, 0.8893, 0.01838, 0.9119, 0.03201, 0.9088, 0.01272, 0.8893, 0.01729, 0.8549, 0.00812, 0.8581, 0.004493, 0.8749, 0.001953, 0.8862, 0.04831, 0.8867, 0.04831, 0.8867, 0.03201, 0.9088, 0.03201, 0.9088, 0.00812, 0.8581, 0.00812, 0.8581, 0.01729, 0.8549, 0.01729, 0.8549, 0.001953, 0.8862, 0.001953, 0.8862, 0.004493, 0.8749, 0.004493, 0.8749, 0.01729, 0.8549, 0.01729, 0.8549, 0.02789, 0.8615, 0.02789, 0.8615, 0.002186, 0.916, 0.002186, 0.916, 0.001953, 0.8862, 0.001953, 0.8862, 0.004493, 0.8749, 0.004493, 0.8749, 0.00812, 0.8581, 0.00812, 0.8581, 0.02789, 0.8615, 0.02789, 0.8615, 0.04854, 0.8643, 0.04854, 0.8643, 0.01838, 0.9119, 0.01838, 0.9119, 0.002186, 0.916, 0.002186, 0.916, 0.04854, 0.8643, 0.04854, 0.8643, 0.04831, 0.8867, 0.04831, 0.8867, 0.03201, 0.9088, 0.03201, 0.9088, 0.01838, 0.9119, 0.01838, 0.9119, 0.01272, 0.8893, 0.01838, 0.9119, 0.002186, 0.916, 0.001953, 0.8862, 0.04831, 0.8867, 0.03201, 0.9088, 0.02358, 0.8873, 0.02789, 0.8615, 0.02358, 0.8873, 0.01272, 0.8893, 0.01729, 0.8549, 0.04854, 0.8643, 0.04831, 0.8867, 0.02358, 0.8873, 0.02789, 0.8615, 0.02358, 0.8873, 0.03201, 0.9088, 0.01838, 0.9119, 0.01272, 0.8893, 0.01272, 0.8893, 0.001953, 0.8862, 0.004493, 0.8749, 0.00812, 0.8581, 0.01729, 0.8549, 0.01272, 0.8893, 0.001953, 0.8862, 0.002186, 0.916, 0.01838, 0.9119, 0.04831, 0.8867, 0.02358, 0.8873, 0.03201, 0.9088, 0.02789, 0.8615, 0.01729, 0.8549, 0.01272, 0.8893, 0.02358, 0.8873, 0.04854, 0.8643, 0.02789, 0.8615, 0.02358, 0.8873, 0.04831, 0.8867, 0.02358, 0.8873, 0.01272, 0.8893, 0.01838, 0.9119, 0.03201, 0.9088, 0.01272, 0.8893, 0.01729, 0.8549, 0.00812, 0.8581, 0.004493, 0.8749, 0.001953, 0.8862, 0.04831, 0.8867, 0.04831, 0.8867, 0.03201, 0.9088, 0.03201, 0.9088, 0.00812, 0.8581, 0.00812, 0.8581, 0.01729, 0.8549, 0.01729, 0.8549, 0.001953, 0.8862, 0.001953, 0.8862, 0.004493, 0.8749, 0.004493, 0.8749, 0.01729, 0.8549, 0.01729, 0.8549, 0.02789, 0.8615, 0.02789, 0.8615, 0.002186, 0.916, 0.002186, 0.916, 0.001953, 0.8862, 0.001953, 0.8862, 0.004493, 0.8749, 0.004493, 0.8749, 0.00812, 0.8581, 0.00812, 0.8581, 0.02789, 0.8615, 0.02789, 0.8615, 0.04854, 0.8643, 0.04854, 0.8643, 0.01838, 0.9119, 0.01838, 0.9119, 0.002186, 0.916, 0.002186, 0.916, 0.04854, 0.8643, 0.04854, 0.8643, 0.04831, 0.8867, 0.04831, 0.8867, 0.03201, 0.9088, 0.03201, 0.9088, 0.01838, 0.9119, 0.01838, 0.9119])
me_cube_008.materials.append(mat_stone)
me_cube_008.use_remesh_preserve_volume = False
me_cube_008.use_remesh_preserve_attributes = False
me_cube_008.use_mirror_vertex_groups = False
me_cube_008.update()
me_cube_008.normals_split_custom_set([tuple(v) for v in zip(*[iter([-0.6726, -0.74, 0.003006, -0.6791, -0.7341, -0.001668, -0.685, -0.7284, 0.01185, -0.689, -0.7246, 0.01603, 0.3524, 0.8877, 0.2962, 0.3378, 0.9013, 0.2711, 0.3923, 0.8687, 0.3024, 0.7642, -0.634, 0.1188, 0.7846, -0.6107, 0.1071, 0.8228, -0.5622, 0.08341, 0.8228, -0.5622, 0.08341, 4.729e-09, -7.028e-10, -1.0, 7.128e-09, 1.213e-09, -1.0, 8.281e-09, 2.803e-09, -1.0, 9.092e-09, -5.265e-10, -1.0, 0.1556, -0.4307, 0.889, 0.09685, -0.4218, 0.9015, 0.2035, -0.3893, 0.8983, 0.2815, -0.4177, 0.8639, 0.4592, 0.159, 0.874, 0.458, 0.1566, 0.875, 0.4513, 0.1434, 0.8808, 2.087e-09, -2.813e-09, -1.0, 4.729e-09, -7.028e-10, -1.0, 9.092e-09, -5.265e-10, -1.0, 4.808e-09, -7.536e-09, -1.0, 0.81, 0.4084, 0.4208, 0.81, 0.4084, 0.4208, 0.81, 0.4084, 0.4208, 0.81, 0.4084, 0.4208, 0.3312, 0.8986, 0.2877, 0.3318, 0.9045, 0.268, 0.3378, 0.9013, 0.2711, 0.3524, 0.8877, 0.2962, -0.9164, 0.3297, 0.2269, -0.9377, 0.2954, 0.1831, -0.9377, 0.2954, 0.1831, -0.9342, 0.3048, 0.1853, -0.8711, 0.4135, 0.2649, 0.01787, -0.4544, 0.8906, 0.01406, -0.4492, 0.8933, 0.1556, -0.4307, 0.889, 0.01787, -0.4544, 0.8906, -0.7273, -0.6863, 0.001892, -0.6895, -0.7242, 0.01289, -0.6773, -0.7356, -0.008527, -0.6772, -0.7358, 0.003702, 0.8473, 0.4114, 0.336, 0.7395, 0.4633, 0.4883, 0.7963, 0.4398, 0.4152, -0.7459, -0.666, 0.01282, -0.7273, -0.6863, 0.001892, -0.6772, -0.7358, 0.003702, -0.6848, -0.7287, 0.0114, -0.8411, 0.4245, 0.335, -0.9164, 0.3297, 0.2269, -0.8711, 0.4135, 0.2649, -0.8678, 0.4202, 0.2654, 0.3559, -0.9343, 0.01841, 0.2458, -0.959, 0.141, 0.2986, -0.9527, 0.05656, 0.346, -0.937, 0.04744, 0.1983, -0.9272, 0.3178, 0.2006, -0.9265, 0.3183, 0.2471, -0.9113, 0.3293, 0.2471, -0.9113, 0.3293, 0.362, 0.8808, 0.3051, 0.3524, 0.8877, 0.2962, 0.3923, 0.8687, 0.3024, 0.3895, 0.8777, 0.2791, 0.33, 0.8896, 0.3159, 0.3312, 0.8986, 0.2877, 0.3524, 0.8877, 0.2962, 0.362, 0.8808, 0.3051, 0.4639, 0.1683, 0.8698, 0.4639, 0.1683, 0.8698, 0.458, 0.1566, 0.875, 0.4592, 0.159, 0.874, -0.667, -0.7449, 0.0147, -0.6726, -0.74, 0.003006, -0.689, -0.7246, 0.01603, -0.7137, -0.7002, 0.0164, -0.6264, 0.7579, 0.1823, -0.6094, 0.7928, -0.009223, -0.6094, 0.7928, -0.009223, -0.6313, 0.7703, 0.09054, -0.4117, 0.5409, 0.7335, -0.4157, 0.5348, 0.7357, -0.3947, 0.5659, 0.7239, -0.4117, 0.5409, 0.7335, -0.4251, 0.5202, 0.7407, -0.4251, 0.5202, 0.7407, -0.4157, 0.5348, 0.7357, -0.8711, 0.4135, 0.2649, -0.9342, 0.3048, 0.1853, -0.9246, 0.3296, 0.1911, -0.9051, 0.379, 0.1928, -0.4029, 0.8232, 0.4001, -0.4029, 0.8232, 0.4001, -0.4029, 0.8232, 0.4001, -0.4029, 0.8232, 0.4001, 0.1983, -0.9272, 0.3178, 0.2088, -0.9654, 0.156, 0.2458, -0.959, 0.141, 0.2006, -0.9265, 0.3183, 0.2333, 0.01592, 0.9723, 0.2333, 0.01592, 0.9723, 0.2333, 0.01592, 0.9723, 0.2333, 0.01592, 0.9723, 8.281e-09, 2.803e-09, -1.0, 1.385e-08, 1.049e-08, -1.0, 1.026e-08, -6.482e-09, -1.0, 9.092e-09, -5.265e-10, -1.0, 0.858, -0.4658, 0.2163, 0.8846, -0.4129, 0.2168, 0.8927, -0.395, 0.2168, 0.858, -0.4658, 0.2163, 0.6754, -0.408, 0.6143, 0.6623, -0.4137, 0.6247, 0.666, -0.3995, 0.6299, 0.6728, -0.4012, 0.6216, -0.8678, 0.4202, 0.2654, -0.8711, 0.4135, 0.2649, -0.9051, 0.379, 0.1928, -0.8659, 0.4608, 0.1944, 0.2598, -0.9633, 0.06775, 0.2986, -0.9527, 0.05656, 0.2458, -0.959, 0.141, 0.2088, -0.9654, 0.156, 0.6488, 0.7352, 0.1964, 0.6408, 0.7356, 0.2198, 0.6408, 0.7356, 0.2198, 0.6463, 0.7354, 0.2037, -0.3824, 0.2556, -0.888, -0.7305, 0.5005, -0.4646, -0.8413, 0.3768, -0.3876, -0.3509, 0.1572, -0.9231, -0.5352, 0.8195, 0.2049, -0.6264, 0.7579, 0.1823, -0.6313, 0.7703, 0.09054, -0.6406, 0.7399, 0.2057, -0.6383, 0.5066, -0.5796, -0.633, 0.5216, -0.572, -0.6717, 0.3892, -0.6304, -0.6717, 0.3892, -0.6304, 0.2054, 0.6788, -0.705, 0.3194, 0.9166, 0.2403, 0.3491, 0.9155, 0.1998, 0.3227, 0.8678, -0.3779, 0.3227, 0.8678, -0.3779, 0.3491, 0.9155, 0.1998, 0.3987, 0.8997, 0.1775, 0.4022, 0.904, 0.145, -0.633, 0.5216, -0.572, -0.6383, 0.5066, -0.5796, -0.7305, 0.5005, -0.4646, -0.3824, 0.2556, -0.888, -0.9252, -0.312, -0.2159, -0.9252, -0.312, -0.2159, -0.9252, -0.312, -0.2159, -0.9252, -0.312, -0.2159, 0.9018, 0.4171, 0.1132, 0.8916, 0.4212, 0.166, 0.8835, 0.4232, 0.2006, 0.9018, 0.4171, 0.1132, -0.3597, 0.9097, 0.2074, -0.5352, 0.8195, 0.2049, -0.6406, 0.7399, 0.2057, -0.4293, 0.8809, 0.1994, -0.657, 0.7224, 0.2158, -0.6724, 0.7107, 0.2069, -0.6406, 0.7399, 0.2057, -0.6313, 0.7703, 0.09054, 0.2782, -0.9567, 0.08552, 0.3094, -0.9476, 0.07966, 0.2986, -0.9527, 0.05656, 0.2598, -0.9633, 0.06775, -0.8994, 0.3827, 0.211, -0.9102, 0.3718, 0.1822, -0.9137, 0.3653, 0.1782, -0.9137, 0.3653, 0.1782, 0.3194, 0.9166, 0.2403, 0.3317, 0.8945, 0.2997, 0.361, 0.8913, 0.2743, 0.3491, 0.9155, 0.1998, 0.3491, 0.9155, 0.1998, 0.361, 0.8913, 0.2743, 0.3907, 0.8882, 0.2418, 0.3987, 0.8997, 0.1775, -0.9102, 0.3718, 0.1822, -0.8994, 0.3827, 0.211, -0.8948, 0.3888, 0.2196, -0.9036, 0.384, 0.1896, -0.7664, -0.6388, 0.06749, -0.7578, -0.6512, 0.04177, -0.7323, -0.6797, 0.04234, -0.7664, -0.6388, 0.06749, 0.8916, 0.4212, 0.166, 0.8644, 0.4196, 0.2772, 0.8608, 0.412, 0.2988, 0.8835, 0.4232, 0.2006, 0.6737, -0.4166, 0.6103, 0.6596, -0.4234, 0.621, 0.6623, -0.4137, 0.6247, 0.6754, -0.408, 0.6143, 0.3365, -0.9388, 0.07444, 0.346, -0.937, 0.04744, 0.2986, -0.9527, 0.05656, 0.3094, -0.9476, 0.07966, 0.6721, 0.7371, 0.07067, 0.6646, 0.7372, 0.1219, 0.6643, 0.7372, 0.1237, 0.6721, 0.7371, 0.07067, 0.3399, -0.4373, 0.8326, 0.1556, -0.4307, 0.889, 0.2815, -0.4177, 0.8639, 0.3399, -0.4373, 0.8326, 0.7189, -0.6803, 0.1428, 0.7189, -0.6803, 0.1428, 0.7846, -0.6107, 0.1071, 0.7642, -0.634, 0.1188, 0.8846, -0.4129, 0.2168, 0.9161, -0.3376, 0.2162, 0.9161, -0.3376, 0.2162, 0.8927, -0.395, 0.2168, -0.6064, -0.6948, -0.3866, -0.6237, -0.7042, -0.3391, -0.5499, -0.6588, -0.5134, -0.5499, -0.6588, -0.5134, -0.76, -0.5415, 0.3595, -0.7502, -0.5569, 0.3565, -0.7918, -0.4865, 0.3692, -0.7918, -0.4865, 0.3692, 1.025e-08, -4.753e-09, -1.0, 2.446e-08, -2.32e-08, -1.0, 2.446e-08, -2.32e-08, -1.0, 3.482e-09, 4.026e-09, -1.0, 0.696, -0.7002, -0.1592, 0.6984, -0.6995, -0.1515, 0.6981, -0.6996, -0.1526, 0.696, -0.7002, -0.1592, -0.591, -0.09585, 0.801, -0.591, -0.09585, 0.801, -0.591, -0.09585, 0.801, -0.591, -0.09585, 0.801, 0.6984, -0.6995, -0.1515, 0.7012, -0.6986, -0.1426, 0.7012, -0.6986, -0.1426, 0.6981, -0.6996, -0.1526, 0.1987, -0.6211, 0.7581, 0.1987, -0.6211, 0.7581, 0.1987, -0.6211, 0.7581, 0.1987, -0.6211, 0.7581, -2.177e-08, 3.68e-08, -1.0, 1.025e-08, -4.753e-09, -1.0, 3.482e-09, 4.026e-09, -1.0, -2.177e-08, 3.68e-08, -1.0, -0.6839, -0.6483, 0.3347, -0.6839, -0.6483, 0.3347, -0.7502, -0.5569, 0.3565, -0.76, -0.5415, 0.3595, -0.6557, -0.7184, -0.2325, -0.6557, -0.7184, -0.2325, -0.6237, -0.7042, -0.3391, -0.6064, -0.6948, -0.3866, -0.6848, -0.7287, 0.0114, -0.6772, -0.7358, 0.003702, -0.6726, -0.74, 0.003006, -0.667, -0.7449, 0.0147, -0.6772, -0.7358, 0.003702, -0.6773, -0.7356, -0.008527, -0.6791, -0.7341, -0.001668, -0.6726, -0.74, 0.003006, 0.1556, -0.4307, 0.889, 0.01406, -0.4492, 0.8933, 0.01026, -0.444, 0.8959, 0.01026, -0.444, 0.8959, 0.09685, -0.4218, 0.9015, -0.006161, -0.3965, 0.918, -0.006161, -0.3965, 0.918, -0.006161, -0.3965, 0.918, -0.006161, -0.3965, 0.918, -0.7323, -0.6797, 0.04234, -0.6848, -0.7287, 0.0114, -0.667, -0.7449, 0.0147, -0.6743, -0.7382, 0.01885, 0.6888, -0.4092, 0.5985, 0.6737, -0.4166, 0.6103, 0.6754, -0.408, 0.6143, 0.6843, -0.4061, 0.6056, 0.6646, 0.7372, 0.1219, 0.6488, 0.7352, 0.1964, 0.6463, 0.7354, 0.2037, 0.6643, 0.7372, 0.1237, -0.301, 0.9295, 0.2132, -0.3597, 0.9097, 0.2074, -0.4293, 0.8809, 0.1994, -0.301, 0.9295, 0.2132, -0.6724, 0.7107, 0.2069, -0.7122, 0.6778, 0.1826, -0.7122, 0.6778, 0.1826, -0.6406, 0.7399, 0.2057, 0.6843, -0.4061, 0.6056, 0.6754, -0.408, 0.6143, 0.6728, -0.4012, 0.6216, 0.6802, -0.4032, 0.6122, -0.6743, -0.7382, 0.01885, -0.667, -0.7449, 0.0147, -0.7137, -0.7002, 0.0164, -0.7228, -0.6908, 0.01547, 0.3317, 0.8945, 0.2997, 0.33, 0.8896, 0.3159, 0.362, 0.8808, 0.3051, 0.361, 0.8913, 0.2743, 0.361, 0.8913, 0.2743, 0.362, 0.8808, 0.3051, 0.3895, 0.8777, 0.2791, 0.3907, 0.8882, 0.2418, -0.8994, 0.3827, 0.211, -0.8411, 0.4245, 0.335, -0.8678, 0.4202, 0.2654, -0.8948, 0.3888, 0.2196, -0.7578, -0.6512, 0.04177, -0.7459, -0.666, 0.01282, -0.6848, -0.7287, 0.0114, -0.7323, -0.6797, 0.04234, 0.8644, 0.4196, 0.2772, 0.8473, 0.4114, 0.336, 0.7963, 0.4398, 0.4152, 0.8608, 0.412, 0.2988, 9.092e-09, -5.265e-10, -1.0, 1.026e-08, -6.482e-09, -1.0, 8.636e-09, -1.418e-08, -1.0, 8.636e-09, -1.418e-08, -1.0, 4.808e-09, -7.536e-09, -1.0, 0.2403, 0.6724, 0.7001, 0.2403, 0.6724, 0.7001, 0.2403, 0.6724, 0.7001, 0.2403, 0.6724, 0.7001, 0.2403, 0.6724, 0.7001, 0.7928, -0.5979, 0.1183, 0.7731, -0.6263, 0.1005, 0.7489, -0.6486, 0.1359, 0.7703, -0.6231, 0.1357, 0.2439, 0.8722, 0.424, 0.2755, 0.8774, 0.3927, 0.3113, 0.8909, 0.3306, 0.3093, 0.8863, 0.3447, -0.5077, 0.8367, 0.2056, -0.5276, 0.8274, 0.1927, -0.5409, 0.8145, 0.2101, -0.5076, 0.8348, 0.2132, -0.6723, -0.5992, 0.4347, -0.6237, -0.6423, 0.4454, -0.6094, -0.6226, 0.4909, -0.6414, -0.5861, 0.495, 0.7697, 0.5424, 0.3367, 0.71, 0.6219, 0.3304, 0.7095, 0.6168, 0.341, 0.7847, 0.5087, 0.3541, 0.7489, -0.6486, 0.1359, 0.7757, -0.6118, 0.1553, 0.7542, -0.6248, 0.202, 0.7086, -0.6778, 0.1959, -0.7873, 0.6159, 0.02901, -0.7881, 0.6151, 0.02179, -0.7725, 0.6243, 0.1161, -0.7731, 0.6239, 0.1143, -0.9554, 0.2504, 0.1564, -0.9548, 0.2432, 0.1707, -0.9282, 0.2492, 0.2762, -0.9456, 0.2392, 0.2207, -0.1395, -0.6001, 0.7877, -0.3197, -0.615, 0.7208, -0.2312, -0.6262, 0.7446, -0.09818, -0.6039, 0.791, -0.7731, 0.6239, 0.1143, -0.7725, 0.6243, 0.1161, -0.7696, 0.6261, 0.1258, -0.7696, 0.6261, 0.1258, 0.1463, -0.4427, 0.8846, 0.1463, -0.4427, 0.8846, 0.1463, -0.4427, 0.8846, 0.1463, -0.4427, 0.8846, -0.09675, -0.9889, -0.1132, -0.04625, -0.9944, -0.09477, -0.03781, -0.9979, -0.05217, -0.1248, -0.9896, -0.07223, 0.7995, -0.5887, 0.1195, 0.7719, -0.6312, 0.07589, 0.7731, -0.6263, 0.1005, 0.7928, -0.5979, 0.1183, -0.5076, 0.8348, 0.2132, -0.5409, 0.8145, 0.2101, -0.5592, 0.7974, 0.2268, -0.5245, 0.819, 0.2326, -0.6414, -0.5861, 0.495, -0.6094, -0.6226, 0.4909, -0.591, -0.5959, 0.5438, -0.6128, -0.5728, 0.5445, 0.815, 0.4697, 0.3393, 0.7696, 0.5477, 0.3281, 0.7697, 0.5424, 0.3367, 0.8253, 0.4421, 0.3514, 0.3093, 0.8863, 0.3447, 0.3113, 0.8909, 0.3306, 0.3541, 0.8869, 0.2967, 0.3359, 0.891, 0.3056, 0.7731, -0.6263, 0.1005, 0.7785, -0.6181, 0.109, 0.7757, -0.6118, 0.1553, 0.7489, -0.6486, 0.1359, -0.9579, 0.2861, 0.02291, -0.9587, 0.2795, 0.05326, -0.9548, 0.2432, 0.1707, -0.9554, 0.2504, 0.1564, 0.9531, -0.2642, -0.1473, 0.9531, -0.2642, -0.1473, 0.9531, -0.2642, -0.1473, 0.9531, -0.2642, -0.1473, 0.5205, -0.8103, -0.2691, 0.494, -0.815, -0.3028, 0.4135, -0.82, -0.3957, 0.4135, -0.82, -0.3957, -0.4563, 0.8837, 0.1045, -0.4869, 0.8687, 0.09083, -0.5089, 0.8495, 0.1393, -0.4909, 0.8549, 0.1677, 0.005065, -0.9971, -0.07585, 0.03059, -0.9988, -0.03909, -0.03781, -0.9979, -0.05217, -0.04625, -0.9944, -0.09477, 0.6291, 0.7532, -0.192, 0.7862, 0.5908, -0.1809, 0.7895, 0.5865, -0.1805, 0.6291, 0.7532, -0.192, 0.03359, -0.9694, 0.2433, -0.01848, -0.9697, 0.2437, -0.01848, -0.9697, 0.2437, 0.02657, -0.9696, 0.2434, -0.4909, 0.8549, 0.1677, -0.5089, 0.8495, 0.1393, -0.5276, 0.8274, 0.1927, -0.5077, 0.8367, 0.2056, -0.5276, 0.8274, 0.1927, -0.55, 0.8154, 0.1806, -0.5554, 0.809, 0.1924, -0.5409, 0.8145, 0.2101, 0.7847, 0.5087, 0.3541, 0.7095, 0.6168, 0.341, 0.7048, 0.6182, 0.3481, 0.7938, 0.4868, 0.3645, 0.3359, 0.891, 0.3056, 0.3541, 0.8869, 0.2967, 0.448, 0.889, 0.09479, 0.3978, 0.8885, 0.2285, 0.7696, 0.5477, 0.3281, 0.704, 0.6388, 0.3105, 0.71, 0.6219, 0.3304, 0.7697, 0.5424, 0.3367, 0.7757, -0.6118, 0.1553, 0.8154, -0.5559, 0.1615, 0.7859, -0.5849, 0.2004, 0.7542, -0.6248, 0.202, -0.5245, 0.819, 0.2326, -0.5592, 0.7974, 0.2268, -0.5505, 0.799, 0.242, -0.5365, 0.8077, 0.2446, -0.09818, -0.6039, 0.791, -0.0206, -0.5921, 0.8056, 0.06248, -0.5538, 0.8303, 0.06248, -0.5538, 0.8303, 0.05482, -0.558, 0.828, -0.5966, 0.03086, 0.802, -0.5956, 0.01071, 0.8032, -0.5953, 0.004808, 0.8035, -0.5966, 0.03086, 0.802, 0.5205, -0.8103, -0.2691, 0.6103, -0.7797, -0.1398, 0.6103, -0.7797, -0.1398, 0.494, -0.815, -0.3028, -0.6843, -0.7291, -0.007576, -0.6357, -0.7699, -0.05573, -0.6325, -0.7723, -0.05881, -0.6843, -0.7291, -0.007576, 0.7785, -0.6181, 0.109, 0.8047, -0.5791, 0.1307, 0.8154, -0.5559, 0.1615, 0.7757, -0.6118, 0.1553, -0.4557, 0.5593, 0.6925, -0.4557, 0.5593, 0.6925, -0.4557, 0.5593, 0.6925, -0.4557, 0.5593, 0.6925, -0.4557, 0.5593, 0.6925, 0.03059, -0.9988, -0.03909, 0.06102, -0.9929, 0.102, -0.005372, -0.9963, 0.08567, -0.03781, -0.9979, -0.05217, 0.8475, 0.3885, 0.3616, 0.7847, 0.5087, 0.3541, 0.7938, 0.4868, 0.3645, 0.8609, 0.3394, 0.3791, 0.7938, 0.4868, 0.3645, 0.7048, 0.6182, 0.3481, 0.7015, 0.6189, 0.3534, 0.8191, 0.4271, 0.3831, -0.128, 0.007671, 0.9918, -0.128, 0.007671, 0.9918, -0.128, 0.007671, 0.9918, -0.128, 0.007671, 0.9918, 0.1389, 0.4896, 0.8608, 0.1386, 0.4937, 0.8585, 0.1377, 0.5057, 0.8517, 0.1377, 0.5057, 0.8517, 0.2123, 0.8653, 0.454, 0.2755, 0.8774, 0.3927, 0.2439, 0.8722, 0.424, 0.2123, 0.8653, 0.454, 0.03359, -0.9694, 0.2433, 0.02657, -0.9696, 0.2434, -0.005372, -0.9963, 0.08567, 0.06102, -0.9929, 0.102, 0.1389, 0.4896, 0.8608, 0.1407, 0.4644, 0.8744, 0.1386, 0.4937, 0.8585, -0.7661, -0.6417, 0.0363, -0.7661, -0.6417, 0.0363, -0.8103, -0.585, 0.03539, -0.804, -0.5936, 0.03554, 0.7862, 0.5908, -0.1809, 0.8965, 0.4123, -0.1623, 0.8965, 0.4123, -0.1623, 0.7895, 0.5865, -0.1805, -0.09818, -0.6039, 0.791, -0.2312, -0.6262, 0.7446, -0.1243, -0.6325, 0.7645, -0.0206, -0.5921, 0.8056, -0.6237, -0.6423, 0.4454, -0.5737, -0.6817, 0.454, -0.566, -0.657, 0.498, -0.6094, -0.6226, 0.4909, 0.7086, -0.6778, 0.1959, 0.7542, -0.6248, 0.202, 0.7428, -0.6304, 0.2254, 0.7001, -0.6771, 0.2265, -0.0002336, 0.01309, -0.9999, -0.0008466, 0.01289, -0.9999, -0.001151, 0.01279, -0.9999, -0.0002336, 0.01309, -0.9999, -0.6094, -0.6226, 0.4909, -0.566, -0.657, 0.498, -0.5565, -0.63, 0.5417, -0.591, -0.5959, 0.5438, -0.005275, 0.00781, -1.0, -0.005275, 0.00781, -1.0, -0.005275, 0.00781, -1.0, -0.005275, 0.00781, -1.0, -0.5592, 0.7974, 0.2268, -0.5872, 0.7793, 0.2191, -0.5505, 0.799, 0.242, 0.7768, -0.6232, 0.09039, 0.7889, -0.6038, 0.1141, 0.8047, -0.5791, 0.1307, 0.7785, -0.6181, 0.109, 0.7719, -0.6312, 0.07589, 0.7768, -0.6232, 0.09039, 0.7785, -0.6181, 0.109, 0.7731, -0.6263, 0.1005, 0.7217, -0.6676, 0.1828, 0.7086, -0.6778, 0.1959, 0.7001, -0.6771, 0.2265, 0.6655, -0.7111, 0.2266, 0.3978, 0.8885, 0.2285, 0.448, 0.889, 0.09479, 0.4644, 0.8845, 0.04437, 0.4644, 0.8845, 0.04437, -0.005782, 0.004312, -1.0, -0.005782, 0.004312, -1.0, -0.005782, 0.004312, -1.0, -0.005782, 0.004312, -1.0, 0.7542, -0.6248, 0.202, 0.7859, -0.5849, 0.2004, 0.7619, -0.6075, 0.2245, 0.7428, -0.6304, 0.2254, -0.6357, -0.7699, -0.05573, -0.5803, -0.8075, -0.1059, -0.5803, -0.8075, -0.1059, -0.6325, -0.7723, -0.05881, -0.9518, 0.3018, -0.05468, -0.9518, 0.3018, -0.05468, -0.9587, 0.2795, 0.05326, -0.9579, 0.2861, 0.02291, -0.008326, 0.006951, -0.9999, -0.005973, 0.006915, -1.0, -0.005973, 0.006915, -1.0, -0.005973, 0.006915, -1.0, -0.007525, 0.006939, -0.9999, -0.804, -0.5936, 0.03554, -0.8103, -0.585, 0.03539, -0.8463, -0.5316, 0.03443, -0.8463, -0.5316, 0.03443, 0.8253, 0.4421, 0.3514, 0.7697, 0.5424, 0.3367, 0.7847, 0.5087, 0.3541, 0.8475, 0.3885, 0.3616, -0.7941, 0.6059, -0.0477, -0.7941, 0.6059, -0.0477, -0.7881, 0.6151, 0.02179, -0.7873, 0.6159, 0.02901, -0.5956, 0.01071, 0.8032, -0.5935, -0.02333, 0.8045, -0.5953, 0.004808, 0.8035, -0.9456, 0.2392, 0.2207, -0.9282, 0.2492, 0.2762, -0.8908, 0.2646, 0.3695, -0.01046, 0.006983, -0.9999, -0.008326, 0.006951, -0.9999, -0.007525, 0.006939, -0.9999, -0.01046, 0.006983, -0.9999, -0.4869, 0.8687, 0.09083, -0.5243, 0.8483, 0.07345, -0.5349, 0.8375, 0.1118, -0.5089, 0.8495, 0.1393, 0.7703, -0.6231, 0.1357, 0.7489, -0.6486, 0.1359, 0.7086, -0.6778, 0.1959, 0.7217, -0.6676, 0.1828, -0.5409, 0.8145, 0.2101, -0.5554, 0.809, 0.1924, -0.5872, 0.7793, 0.2191, -0.5592, 0.7974, 0.2268, 0.8609, 0.3394, 0.3791, 0.7938, 0.4868, 0.3645, 0.8191, 0.4271, 0.3831, 0.8625, 0.3218, 0.3906, 0.8625, 0.3218, 0.3906, -0.9412, 0.2309, 0.2465, -0.9412, 0.2309, 0.2465, -0.9412, 0.2309, 0.2465, -0.9412, 0.2309, 0.2465, -0.0008466, 0.01289, -0.9999, -0.001864, 0.01255, -0.9999, -0.001864, 0.01255, -0.9999, -0.001151, 0.01279, -0.9999, 0.04598, -0.5628, 0.8253, -0.1395, -0.6001, 0.7877, -0.09818, -0.6039, 0.791, 0.05482, -0.558, 0.828, -0.1534, -0.9877, -0.0298, -0.1248, -0.9896, -0.07223, -0.03781, -0.9979, -0.05217, -0.005372, -0.9963, 0.08567, -0.0002516, 0.007263, -1.0, -0.0002516, 0.007263, -1.0, -0.0002516, 0.007263, -1.0, -0.0002516, 0.007263, -1.0, -0.0002516, 0.007263, -1.0, -0.0002516, 0.007263, -1.0, -0.5089, 0.8495, 0.1393, -0.5349, 0.8375, 0.1118, -0.55, 0.8154, 0.1806, -0.5276, 0.8274, 0.1927, 0.2211, -0.9472, 0.2322, 0.2669, -0.9355, 0.2315, 0.2393, -0.9409, 0.2397, 0.2123, -0.9469, 0.2415, 0.02133, 0.9878, 0.1542, -0.01563, 0.9896, 0.1429, 0.02827, 0.9838, 0.177, -0.9506, -0.3101, -0.01014, -0.9307, -0.3592, -0.06902, -0.9307, -0.3592, -0.06902, -0.9532, -0.3024, -0.001077, -0.0002081, -0.003488, -1.0, -0.0002081, -0.003488, -1.0, -0.0002081, -0.003488, -1.0, -0.0002081, -0.003488, -1.0, -0.4167, -0.448, 0.791, -0.5258, -0.402, 0.7496, -0.4544, -0.4607, 0.7624, -0.3557, -0.4782, 0.803, -0.4594, 0.3199, 0.8287, -0.4817, 0.2843, 0.8289, -0.4642, 0.3124, 0.8288, 0.0001318, -0.004805, -1.0, 0.0001318, -0.004805, -1.0, 0.0001318, -0.004805, -1.0, 0.0001318, -0.004805, -1.0, -0.6158, 0.7509, 0.2387, -0.6158, 0.7509, 0.2387, -0.6158, 0.7509, 0.2387, -0.6158, 0.7509, 0.2387, 0.0006709, -0.005143, -1.0, -0.0001215, -0.005269, -1.0, -0.0001215, -0.005269, -1.0, 0.0005494, -0.005162, -1.0, 0.06907, 0.9846, 0.1608, 0.02133, 0.9878, 0.1542, 0.02827, 0.9838, 0.177, 0.05062, 0.9821, 0.1816, 0.8764, -0.2707, 0.3984, 0.9157, -0.113, 0.3856, 0.9012, -0.1583, 0.4034, 0.8682, -0.2767, 0.4119, 0.8682, -0.2767, 0.4119, -0.2862, -0.4867, 0.8254, -0.4406, -0.4241, 0.7912, -0.4167, -0.448, 0.791, -0.2795, -0.4875, 0.8272, 0.1698, -0.958, 0.2312, 0.1527, -0.9598, 0.2355, 0.1529, -0.9566, 0.2482, 0.1051, -0.9606, 0.2572, -0.6213, 0.7519, 0.2206, -0.6062, 0.7494, 0.2664, -0.5647, 0.7364, 0.3727, 0.000721, -0.003631, -1.0, 0.000721, -0.003631, -1.0, 0.000721, -0.003631, -1.0, 0.000721, -0.003631, -1.0, 0.000721, -0.003631, -1.0, 0.000721, -0.003631, -1.0, 0.2245, -0.9532, 0.2026, 0.1906, -0.9603, 0.2039, 0.1527, -0.9598, 0.2355, 0.1698, -0.958, 0.2312, 0.8943, -0.2512, 0.3703, 0.9231, -0.1061, 0.3697, 0.9157, -0.113, 0.3856, 0.8764, -0.2707, 0.3984, -0.6591, -0.7514, 0.03153, -0.6419, -0.7667, -0.01186, -0.5692, -0.8222, 0.003405, -0.5509, -0.8234, 0.1357, -0.5015, -0.8254, 0.2593, -0.5424, -0.7986, 0.2609, -0.5424, -0.7986, 0.2609, -0.5117, -0.819, 0.2598, 0.0475, 0.9903, 0.1307, 0.0275, 0.993, 0.1151, -0.01563, 0.9896, 0.1429, 0.02133, 0.9878, 0.1542, 0.08988, 0.9871, 0.1328, 0.0475, 0.9903, 0.1307, 0.02133, 0.9878, 0.1542, 0.06907, 0.9846, 0.1608, -0.4462, 0.34, 0.8278, -0.4594, 0.3199, 0.8287, -0.4642, 0.3124, 0.8288, -0.4462, 0.34, 0.8278, 0.2403, -0.9469, 0.2136, 0.3062, -0.9263, 0.2194, 0.2669, -0.9355, 0.2315, 0.2211, -0.9472, 0.2322, 0.8444, 0.4903, 0.2159, 0.8887, 0.4529, 0.07095, 0.8981, 0.4391, 0.02571, 0.8981, 0.4391, 0.02571, 0.3972, 0.2876, 0.8715, 0.3826, 0.2748, 0.8821, 0.3992, 0.2893, 0.87, 0.3972, 0.2876, 0.8715, 0.3992, 0.2893, 0.87, 0.4062, 0.2955, 0.8647, 0.4062, 0.2955, 0.8647, 0.9157, -0.113, 0.3856, 0.9277, 0.05294, 0.3696, 0.926, 0.05883, 0.3729, 0.9012, -0.1583, 0.4034, 0.6874, 0.571, 0.4489, 0.7461, 0.5471, 0.3794, 0.7139, 0.5611, 0.4189, 0.6874, 0.571, 0.4489, -0.5015, -0.8254, 0.2593, -0.5117, -0.819, 0.2598, -0.5509, -0.8234, 0.1357, -0.4949, -0.857, 0.1439, -0.1087, -0.02446, 0.9938, -0.1087, -0.02446, 0.9938, -0.1087, -0.02446, 0.9938, -0.1087, -0.02446, 0.9938, -0.001234, -0.003875, -1.0, -0.001627, -0.00444, -1.0, -0.001605, -0.004409, -1.0, -0.001234, -0.003875, -1.0, -0.9603, -0.2761, 0.03929, -0.9603, -0.2761, 0.03929, -0.9778, -0.2047, 0.04457, -0.9792, -0.198, 0.04506, -0.8304, -0.2953, 0.4726, -0.8138, -0.3504, 0.4635, -0.7909, -0.3248, 0.5186, -0.7994, -0.2688, 0.5373, 0.9231, -0.1061, 0.3697, 0.9307, 0.04411, 0.3632, 0.9277, 0.05294, 0.3696, 0.9157, -0.113, 0.3856, -0.514, -0.8577, 0.0133, -0.4949, -0.857, 0.1439, -0.5509, -0.8234, 0.1357, -0.5692, -0.8222, 0.003405, -0.2308, 0.9708, 0.06497, -0.2305, 0.9709, 0.06547, -0.2257, 0.9714, 0.07316, -0.2257, 0.9714, 0.07316, 0.9783, -0.05901, -0.1986, 0.9482, -0.2796, -0.151, 0.9482, -0.2796, -0.151, 0.9758, -0.1105, -0.1884, 0.7958, 0.5322, 0.2888, 0.8108, 0.5146, 0.2789, 0.8887, 0.4529, 0.07095, 0.8444, 0.4903, 0.2159, -0.002427, -0.9823, -0.1872, -0.03514, -0.9753, -0.2182, -0.1309, -0.9428, -0.3067, -0.1309, -0.9428, -0.3067, 0.1282, 0.9902, 0.05613, 0.1033, 0.9935, 0.04835, 0.08182, 0.9933, 0.08128, 0.1006, 0.9901, 0.09821, 0.1033, 0.9935, 0.04835, 0.07224, 0.9966, 0.0386, 0.05995, 0.9961, 0.06426, 0.08182, 0.9933, 0.08128, 0.9595, 0.1558, -0.2346, 0.9783, -0.05901, -0.1986, 0.9758, -0.1105, -0.1884, 0.9595, 0.1558, -0.2346, 0.5579, -0.8237, -0.1019, 0.5579, -0.8237, -0.1019, 0.5579, -0.8237, -0.1019, 0.5579, -0.8237, -0.1019, -0.5994, 0.796, -0.08445, -0.5994, 0.796, -0.08445, -0.6211, 0.7835, 0.01848, -0.6172, 0.7868, -0.002918, 0.7744, 0.539, 0.3312, 0.779, 0.5439, 0.3119, 0.8108, 0.5146, 0.2789, 0.7958, 0.5322, 0.2888, 0.938, -0.115, 0.327, 0.9446, 0.04534, 0.3251, 0.9356, 0.04078, 0.3508, 0.9349, -0.09323, 0.3424, -0.5241, -0.8509, -0.03588, -0.514, -0.8577, 0.0133, -0.5692, -0.8222, 0.003405, -0.5714, -0.8192, -0.04914, 0.1006, 0.9901, 0.09821, 0.08182, 0.9933, 0.08128, 0.06308, 0.9913, 0.1156, 0.08702, 0.9882, 0.1258, 0.08182, 0.9933, 0.08128, 0.05995, 0.9961, 0.06426, 0.0389, 0.9934, 0.1083, 0.06308, 0.9913, 0.1156, 0.9189, -0.226, 0.3234, 0.938, -0.115, 0.327, 0.9349, -0.09323, 0.3424, 0.911, -0.2326, 0.3407, 0.2578, -0.9489, 0.1822, 0.2146, -0.9648, 0.1519, 0.2178, -0.9604, 0.1738, 0.2499, -0.9501, 0.187, -0.6172, 0.7868, -0.002918, -0.6211, 0.7835, 0.01848, -0.6341, 0.7585, 0.1506, -0.6342, 0.7614, 0.1342, -0.8346, -0.2445, 0.4936, -0.8304, -0.2953, 0.4726, -0.7994, -0.2688, 0.5373, -0.8029, -0.2376, 0.5467, -0.6195, -0.7824, -0.06306, -0.5714, -0.8192, -0.04914, -0.5692, -0.8222, 0.003405, -0.6419, -0.7667, -0.01186, -0.2745, 0.9588, -0.07289, -0.2745, 0.9588, -0.07289, -0.258, 0.966, -0.01615, -0.2548, 0.967, -0.005485, -0.4406, -0.4241, 0.7912, -0.584, -0.3483, 0.7333, -0.5258, -0.402, 0.7496, -0.4167, -0.448, 0.791, -0.9666, -0.2493, 0.05984, -0.9506, -0.3101, -0.01014, -0.9532, -0.3024, -0.001077, -0.9666, -0.2493, 0.05984, -0.9792, -0.198, 0.04506, -0.9778, -0.2047, 0.04457, -0.9918, -0.1174, 0.05061, -0.9918, -0.1174, 0.05061, 0.2146, -0.9648, 0.1519, 0.2501, -0.9553, 0.1573, 0.2433, -0.953, 0.1805, 0.2178, -0.9604, 0.1738, 0.2501, -0.9553, 0.1573, 0.2926, -0.9404, 0.1731, 0.3051, -0.9322, 0.1949, 0.2433, -0.953, 0.1805, 0.1906, -0.9603, 0.2039, 0.2403, -0.9469, 0.2136, 0.2211, -0.9472, 0.2322, 0.1527, -0.9598, 0.2355, 0.001256, -0.00505, -1.0, 0.0006709, -0.005143, -1.0, 0.0005494, -0.005162, -1.0, 0.001256, -0.00505, -1.0, 0.1527, -0.9598, 0.2355, 0.2211, -0.9472, 0.2322, 0.2123, -0.9469, 0.2415, 0.1529, -0.9566, 0.2482, -0.4167, -0.448, 0.791, -0.3557, -0.4782, 0.803, -0.2737, -0.4881, 0.8287, -0.2737, -0.4881, 0.8287, -0.2795, -0.4875, 0.8272, -0.1585, -0.5423, 0.8251, -0.1585, -0.5423, 0.8251, -0.1585, -0.5423, 0.8251, -0.1585, -0.5423, 0.8251, 0.2178, -0.9604, 0.1738, 0.2433, -0.953, 0.1805, 0.2403, -0.9469, 0.2136, 0.1906, -0.9603, 0.2039, -0.8711, -0.2519, 0.4216, -0.8507, -0.3166, 0.4196, -0.8304, -0.2953, 0.4726, -0.8346, -0.2445, 0.4936, -0.2548, 0.967, -0.005485, -0.258, 0.966, -0.01615, -0.2305, 0.9709, 0.06547, -0.2308, 0.9708, 0.06497, 0.7139, 0.5611, 0.4189, 0.7461, 0.5471, 0.3794, 0.779, 0.5439, 0.3119, 0.7744, 0.539, 0.3312, 0.9349, -0.09323, 0.3424, 0.9356, 0.04078, 0.3508, 0.9307, 0.04411, 0.3632, 0.9231, -0.1061, 0.3697, -0.8507, -0.3166, 0.4196, -0.8303, -0.3705, 0.4163, -0.8138, -0.3504, 0.4635, -0.8304, -0.2953, 0.4726, 0.2433, -0.953, 0.1805, 0.3051, -0.9322, 0.1949, 0.3062, -0.9263, 0.2194, 0.2403, -0.9469, 0.2136, 0.08702, 0.9882, 0.1258, 0.06308, 0.9913, 0.1156, 0.0475, 0.9903, 0.1307, 0.08988, 0.9871, 0.1328, 0.06308, 0.9913, 0.1156, 0.0389, 0.9934, 0.1083, 0.0275, 0.993, 0.1151, 0.0475, 0.9903, 0.1307, 0.911, -0.2326, 0.3407, 0.9349, -0.09323, 0.3424, 0.9231, -0.1061, 0.3697, 0.8943, -0.2512, 0.3703, 0.2499, -0.9501, 0.187, 0.2178, -0.9604, 0.1738, 0.1906, -0.9603, 0.2039, 0.2245, -0.9532, 0.2026, -0.6342, 0.7614, 0.1342, -0.6341, 0.7585, 0.1506, -0.6062, 0.7494, 0.2664, -0.6213, 0.7519, 0.2206, -0.001627, -0.00444, -1.0, -0.001954, -0.00491, -1.0, -0.001954, -0.00491, -1.0, -0.001954, -0.00491, -1.0, -0.001605, -0.004409, -1.0, -0.03206, 0.7335, 0.6789, -0.03206, 0.7335, 0.6789, -0.03206, 0.7335, 0.6789, -0.03206, 0.7335, 0.6789, -0.03206, 0.7335, 0.6789, -0.002427, -0.9823, -0.1872, 0.1152, -0.9907, -0.07256, 0.1152, -0.9907, -0.07256, -0.03514, -0.9753, -0.2182, -1.046e-08, 9.141e-09, -1.0, -0.3824, 0.2556, -0.888, -0.3509, 0.1572, -0.9231, 0.2054, 0.6788, -0.705, 0.3227, 0.8678, -0.3779, -1.167e-08, 1.823e-08, -1.0, -1.167e-08, 1.823e-08, -1.0, -1.167e-08, 1.823e-08, -1.0, -0.3824, 0.2556, -0.888, -1.046e-08, 9.141e-09, -1.0, 0.08563, -0.6216, 0.7786, -0.05411, -0.6776, 0.7335, 0.05169, -0.6664, 0.7438, 0.155, -0.6011, 0.784, -0.5805, 0.01969, 0.814, -0.5728, -0.03111, 0.8191, -0.5803, 0.01838, 0.8142, 0.2388, -0.5391, 0.8076, 0.05398, -0.6211, 0.7819, 0.08563, -0.6216, 0.7786, 0.2457, -0.5338, 0.8091, -0.585, 0.05552, 0.8091, -0.5805, 0.01969, 0.814, -0.5803, 0.01838, 0.8142, -0.585, 0.05552, 0.8091, 0.05398, -0.6211, 0.7819, -0.1498, -0.681, 0.7168, -0.05411, -0.6776, 0.7335, 0.08563, -0.6216, 0.7786, 0.08563, -0.6216, 0.7786, 0.155, -0.6011, 0.784, 0.2525, -0.5285, 0.8105, 0.2525, -0.5285, 0.8105, 0.2457, -0.5338, 0.8091, 1.455e-07, -6.96e-08, -1.0, 1.47e-07, -7.007e-08, -1.0, 1.412e-07, -6.99e-08, -1.0, 1.435e-07, -6.861e-08, -1.0, 1.487e-07, -7.04e-08, -1.0, 1.496e-07, -6.997e-08, -1.0, 1.528e-07, -6.853e-08, -1.0, 1.468e-07, -7.056e-08, -1.0, 1.494e-07, -7.037e-08, -1.0, 1.455e-07, -6.96e-08, -1.0, 1.46e-07, -6.899e-08, -1.0, 1.464e-07, -7.146e-08, -1.0, 1.464e-07, -7.146e-08, -1.0, 1.496e-07, -6.997e-08, -1.0, 1.487e-07, -7.04e-08, -1.0, 1.46e-07, -6.899e-08, -1.0, 1.455e-07, -6.96e-08, -1.0, 1.435e-07, -6.861e-08, -1.0, 1.453e-07, -6.764e-08, -1.0, 1.455e-07, -6.96e-08, -1.0, 1.494e-07, -7.037e-08, -1.0, 1.514e-07, -7.021e-08, -1.0, 1.514e-07, -7.021e-08, -1.0, 1.47e-07, -7.007e-08, -1.0, -0.8468, 0.5239, 0.09246, -0.8831, 0.4599, 0.09249, -0.9939, 0.0718, 0.08377, -0.9939, 0.0718, 0.08377, 0.943, 0.3248, 0.07258, 0.9837, 0.1661, 0.06941, 0.4067, 0.9103, 0.07721, 0.278, 0.9576, 0.07611, 0.8842, -0.461, 0.0749, 0.8777, -0.4722, 0.08159, 0.9021, -0.4283, 0.05221, 0.9035, -0.4257, 0.04988, 0.278, 0.9576, 0.07611, 0.4067, 0.9103, 0.07721, 0.01204, 0.9975, 0.06981, 0.01204, 0.9975, 0.06981, 0.3237, -0.9336, 0.1536, 0.2825, -0.9467, 0.1546, 0.8777, -0.4722, 0.08159, 0.8842, -0.461, 0.0749, 0.9035, -0.4257, 0.04988, 0.9021, -0.4283, 0.05221, 0.9837, 0.1661, 0.06941, 0.943, 0.3248, 0.07258, 0.7199, 0.6933, 0.03263, 0.7199, 0.6933, 0.03263, 0.04435, 0.9957, 0.08085, 0.3364, 0.9394, 0.06616, -0.5252, -0.8431, 0.1159, -0.5087, -0.8528, 0.118, 0.2825, -0.9467, 0.1546, 0.3237, -0.9336, 0.1536, 0.3364, 0.9394, 0.06616, 0.04435, 0.9957, 0.08085, -0.8831, 0.4599, 0.09249, -0.8468, 0.5239, 0.09246, -0.5755, -0.8105, 0.1089, -0.5755, -0.8105, 0.1089, -0.5087, -0.8528, 0.118, -0.5252, -0.8431, 0.1159, 0.4631, -0.4233, 0.7786, 0.3914, -0.5557, 0.7335, 0.4657, -0.4795, 0.7438, 0.5034, -0.3632, 0.784, -0.459, -0.3558, 0.814, -0.4206, -0.39, 0.8191, -0.4581, -0.3567, 0.8142, 0.5283, -0.262, 0.8076, 0.4385, -0.4432, 0.7819, 0.4631, -0.4233, 0.7786, 0.5302, -0.2535, 0.8091, -0.4854, -0.3312, 0.8091, -0.459, -0.3558, 0.814, -0.4581, -0.3567, 0.8142, -0.4854, -0.3312, 0.8091, 0.4385, -0.4432, 0.7819, 0.32, -0.6195, 0.7168, 0.3914, -0.5557, 0.7335, 0.4631, -0.4233, 0.7786, 0.4631, -0.4233, 0.7786, 0.5034, -0.3632, 0.784, 0.532, -0.2451, 0.8105, 0.532, -0.2451, 0.8105, 0.5302, -0.2535, 0.8091, 1.367e-07, 6.104e-08, -1.0, 2.197e-07, 6.347e-08, -1.0, 1.491e-07, 5.684e-08, -1.0, 1.108e-07, 6.358e-08, -1.0, 1.813e-07, 7.902e-08, -1.0, 1.834e-07, 7.971e-08, -1.0, 1.907e-07, 8.205e-08, -1.0, 5.251e-08, 5.301e-08, -1.0, 1.737e-07, 6.151e-08, -1.0, 1.367e-07, 6.104e-08, -1.0, 6.831e-08, 6.14e-08, -1.0, 1.759e-07, 7.73e-08, -1.0, 1.759e-07, 7.73e-08, -1.0, 1.834e-07, 7.971e-08, -1.0, 1.813e-07, 7.902e-08, -1.0, 6.831e-08, 6.14e-08, -1.0, 1.367e-07, 6.104e-08, -1.0, 1.108e-07, 6.358e-08, -1.0, 8.194e-08, 6.864e-08, -1.0, 1.367e-07, 6.104e-08, -1.0, 1.737e-07, 6.151e-08, -1.0, 2.736e-07, 6.852e-08, -1.0, 2.736e-07, 6.852e-08, -1.0, 2.197e-07, 6.347e-08, -1.0, -0.9861, -0.1383, 0.09246, -0.9732, -0.2107, 0.09249, -0.8103, -0.58, 0.08377, -0.8103, -0.58, 0.08377, 0.5177, 0.8525, 0.07258, 0.6504, 0.7564, 0.06941, -0.269, 0.96, 0.07721, -0.3982, 0.9141, 0.07611, 0.9747, 0.2106, 0.0749, 0.9768, 0.1978, 0.08159, 0.9676, 0.2472, 0.05221, 0.967, 0.25, 0.04988, -0.3982, 0.9141, 0.07611, -0.269, 0.96, 0.07721, -0.6283, 0.7749, 0.06981, -0.6283, 0.7749, 0.06981, 0.8456, -0.5112, 0.1536, 0.8223, -0.5476, 0.1546, 0.9768, 0.1978, 0.08159, 0.9747, 0.2106, 0.0749, 0.967, 0.25, 0.04988, 0.9676, 0.2472, 0.05221, 0.6504, 0.7564, 0.06941, 0.5177, 0.8525, 0.07258, 0.1106, 0.9933, 0.03263, 0.1106, 0.9933, 0.03263, -0.6023, 0.7942, 0.08085, -0.3417, 0.9375, 0.06616, 0.1349, -0.9841, 0.1159, 0.1538, -0.981, 0.118, 0.8223, -0.5476, 0.1546, 0.8456, -0.5112, 0.1536, -0.3417, 0.9375, 0.06616, -0.6023, 0.7942, 0.08085, -0.9732, -0.2107, 0.09249, -0.9861, -0.1383, 0.09246, 0.07543, -0.9912, 0.1089, 0.07543, -0.9912, 0.1089, 0.1538, -0.981, 0.118, 0.1349, -0.9841, 0.1159, -0.3373, -0.5291, 0.7786, -0.48, -0.4812, 0.7335, -0.3922, -0.5413, 0.7438, -0.2712, -0.5584, 0.784, -0.4295, 0.3909, 0.814, -0.4566, 0.3472, 0.8191, -0.4303, 0.3898, 0.8142, -0.1672, -0.5655, 0.8076, -0.3611, -0.5082, 0.7819, -0.3373, -0.5291, 0.7786, -0.1584, -0.5659, 0.8091, -0.4098, 0.4212, 0.8091, -0.4295, 0.3909, 0.814, -0.4303, 0.3898, 0.8142, -0.4098, 0.4212, 0.8091, -0.3611, -0.5082, 0.7819, -0.5552, -0.4219, 0.7168, -0.48, -0.4812, 0.7335, -0.3373, -0.5291, 0.7786, -0.3373, -0.5291, 0.7786, -0.2712, -0.5584, 0.784, -0.1498, -0.5662, 0.8105, -0.1498, -0.5662, 0.8105, -0.1584, -0.5659, 0.8091, 5.613e-08, -1.763e-07, -1.0, 5.264e-08, -1.056e-07, -1.0, 0.0, -9.987e-08, -1.0, 2.325e-08, -2.242e-07, -1.0, 6.952e-08, -7.45e-08, -1.0, 7.438e-08, -7.124e-08, -1.0, 9.083e-08, -6.019e-08, -1.0, 1.2e-07, -2.055e-07, -1.0, 1.051e-07, -1.531e-07, -1.0, 5.613e-08, -1.763e-07, -1.0, 7.745e-08, -2.656e-07, -1.0, 5.744e-08, -8.262e-08, -1.0, 5.744e-08, -8.262e-08, -1.0, 7.438e-08, -7.124e-08, -1.0, 6.952e-08, -7.45e-08, -1.0, 7.745e-08, -2.656e-07, -1.0, 5.613e-08, -1.763e-07, -1.0, 2.325e-08, -2.242e-07, -1.0, 4.072e-08, -3.175e-07, -1.0, 5.613e-08, -1.763e-07, -1.0, 1.051e-07, -1.531e-07, -1.0, 9.284e-08, -1.099e-07, -1.0, 9.284e-08, -1.099e-07, -1.0, 5.264e-08, -1.056e-07, -1.0, -0.3059, 0.9475, 0.09246, -0.375, 0.9224, 0.09249, -0.7108, 0.6984, 0.08377, -0.7108, 0.6984, 0.08377, 0.9289, -0.3633, 0.07258, 0.8571, -0.5105, 0.06941, 0.8994, 0.4303, 0.07721, 0.832, 0.5496, 0.07611, 0.3752, -0.9239, 0.0749, 0.363, -0.9282, 0.08159, 0.41, -0.9106, 0.05221, 0.4127, -0.9095, 0.04988, 0.832, 0.5496, 0.07611, 0.8994, 0.4303, 0.07721, 0.6552, 0.7522, 0.06981, 0.6552, 0.7522, 0.06981, -0.358, -0.921, 0.1536, -0.3979, -0.9043, 0.1546, 0.363, -0.9282, 0.08159, 0.3752, -0.9239, 0.0749, 0.4127, -0.9095, 0.04988, 0.41, -0.9106, 0.05221, 0.8571, -0.5105, 0.06941, 0.9289, -0.3633, 0.07258, 0.9975, 0.06204, 0.03263, 0.9975, 0.06204, 0.03263, 0.6787, 0.73, 0.08085, 0.8647, 0.498, 0.06616, -0.9462, -0.3022, 0.1159, -0.9399, -0.3203, 0.118, -0.3979, -0.9043, 0.1546, -0.358, -0.921, 0.1536, 0.8647, 0.498, 0.06616, 0.6787, 0.73, 0.08085, -0.375, 0.9224, 0.09249, -0.3059, 0.9475, 0.09246, -0.9634, -0.2449, 0.1089, -0.9634, -0.2449, 0.1089, -0.9399, -0.3203, 0.118, -0.9462, -0.3022, 0.1159])] * 3)])

# ---- objects
ob_resource_rock_1 = bpy.data.objects.new('Resource_Rock_1', me_cube_008)

# ---- transforms, parenting, visibility, modifiers, constraints
ob_resource_rock_1.location = (0.0, 0.0, 0.0)
ob_resource_rock_1.color = (0.8, 0.8, 0.8, 1.0)
ob_resource_rock_1.lineart.crease_threshold = 0.0

# ---- collection membership
col_collection.objects.link(ob_resource_rock_1)

# ---- scene / render settings (as saved in the file)
scene.frame_start = 1; scene.frame_end = 250; scene.frame_set(1)
scene.render.engine = 'BLENDER_EEVEE_NEXT'
scene.cycles.sampling_pattern = 'TABULATED_SOBOL'
scene.cycles.use_light_tree = False
scene.view_settings.view_transform = 'Filmic'
bpy.context.view_layer.update()

# ---- added for rendering (the .blend has no active camera and no usable light): camera, sun
cam_auto = bpy.data.cameras.new('AutoCamera')
cam_auto.lens = 50.0
cam_auto.sensor_width = 36.0
cam_auto.clip_end = 1000.0
ob_auto_camera = bpy.data.objects.new('AutoCamera', cam_auto)
scene.collection.objects.link(ob_auto_camera)
ob_auto_camera.location = (1.05733, -1.23296, 1.07304)
ob_auto_camera.rotation_euler = (1.09748, -7.21219e-08, 0.694738)
scene.camera = ob_auto_camera
light_auto_sun = bpy.data.lights.new('AutoSun', 'SUN')
light_auto_sun.energy = 3.0
light_auto_sun.angle = 0.0523599
ob_auto_sun = bpy.data.objects.new('AutoSun', light_auto_sun)
scene.collection.objects.link(ob_auto_sun)
ob_auto_sun.rotation_euler = (0.872665, 0.174533, 0.523599)
bpy.context.view_layer.update()
